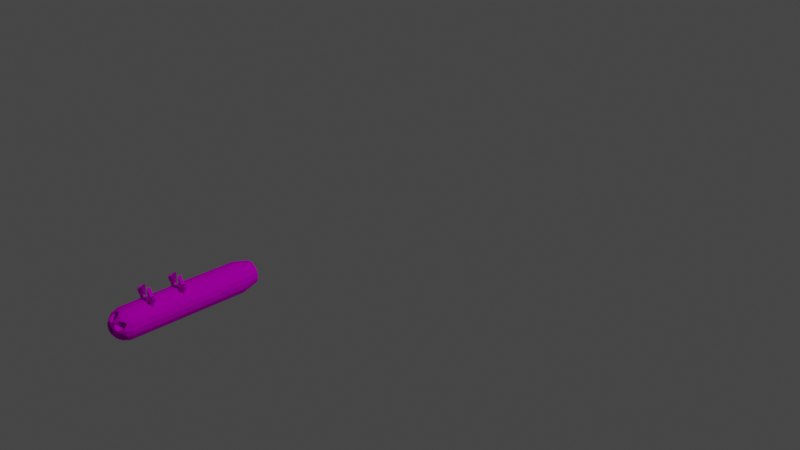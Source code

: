 # Source: missilepods.blend  (saved by Blender 3.1.7; exported with 4.5.12 LTS)
import bpy
from mathutils import Matrix  # noqa: F401  (used for matrix-valued properties, if any)

bpy.ops.wm.read_factory_settings(use_empty=True)
scene = bpy.context.scene
scene.name = 'Scene'

# ---- collections
col_collection = bpy.data.collections.new('Collection'); scene.collection.children.link(col_collection)

# ---- images (referenced by path relative to the original .blend; pixels are not part of the script)
import os
ASSET_DIR = os.environ.get("B2B_ASSET_DIR", "")  # directory of the original .blend (textures are referenced by path, not embedded)
HERE = os.path.dirname(os.path.abspath(__file__))  # packed textures are extracted next to this script under _unpacked/

def load_image(name, relpath, width, height, colorspace="sRGB"):
    """Load a texture the original file referenced (path relative to the .blend, or extracted next to this script)."""
    p = next((c for c in (os.path.join(HERE, relpath), os.path.join(ASSET_DIR, relpath)) if relpath and os.path.exists(c)), "")
    if p:
        img = bpy.data.images.load(p, check_existing=True)
        img.name = name
    else:  # same state as the original file: an image datablock whose file is absent (Cycles renders it pink)
        img = bpy.data.images.new(name, width, height)
        img.source = "FILE"
        img.filepath = "//" + (relpath or name)
    img.colorspace_settings.name = colorspace
    return img
img_ch_jet_qiang_5_fantan_d_jpg = load_image('ch_jet_qiang-5-fantan_d.jpg', 'ch_jet_qiang-5-fantan_d.jpg', 1024, 1024, 'sRGB')
img_shield_glass_v2_dif_jpg = load_image('shield_glass_v2_dif.jpg', 'shield_glass_v2_dif.jpg', 1024, 1024, 'sRGB')
img_ch_jet_qiang_5_fantan_missile_d_jpg = load_image('ch_jet_qiang-5-fantan_missile_d.jpg', 'ch_jet_qiang-5-fantan_missile_d.jpg', 1024, 1024, 'sRGB')
img_ch_jet_qiang_5_fantan_cockpit_d_jpg = load_image('ch_jet_qiang-5-fantan_cockpit_d.jpg', 'ch_jet_qiang-5-fantan_cockpit_d.jpg', 1024, 1024, 'sRGB')

# ---- materials (node trees are filled in below, after node groups)
mat_material__2 = bpy.data.materials.new('Material__2')
mat_material__2.use_transparent_shadow = False
mat_material__2.diffuse_color = (0.698, 0.698, 0.698, 1.0)
mat_material__2.roughness = 0.9008
mat_material__2.specular_intensity = 0.0
mat_material__5 = bpy.data.materials.new('Material__5')
mat_material__5.use_transparent_shadow = False
mat_material__5.diffuse_color = (0.698, 0.698, 0.698, 1.0)
mat_material__5.roughness = 0.9008
mat_material__5.specular_intensity = 0.0
mat_material__4 = bpy.data.materials.new('Material__4')
mat_material__4.use_transparent_shadow = False
mat_material__4.diffuse_color = (0.698, 0.698, 0.698, 1.0)
mat_material__4.roughness = 0.9008
mat_material__4.specular_intensity = 0.0
mat_material__3 = bpy.data.materials.new('Material__3')
mat_material__3.use_transparent_shadow = False
mat_material__3.diffuse_color = (0.698, 0.698, 0.698, 1.0)
mat_material__3.roughness = 0.9008
mat_material__3.specular_intensity = 0.0

# ---- material node trees
mat_material__2.use_nodes = True; mat_material__2.node_tree.nodes.clear()
_N = mat_material__2.node_tree.nodes; _L = mat_material__2.node_tree.links
n0 = _N.new('ShaderNodeBsdfPrincipled'); n0.name = 'Principled BSDF'; n0.location = (10, 300)
n0.distribution = 'GGX'
n0.subsurface_method = 'RANDOM_WALK_SKIN'
n0.inputs[2].default_value = 0.9008
n0.inputs[3].default_value = 1.45
n0.inputs[13].default_value = 0.0
n0.inputs[27].default_value = (0.0, 0.0, 0.0, 1.0)
n0.inputs[28].default_value = 1.0
n1 = _N.new('ShaderNodeOutputMaterial'); n1.name = 'Material Output'; n1.location = (300, 300)
n2 = _N.new('ShaderNodeTexImage'); n2.name = 'Image Texture'; n2.location = (-300, 600)
n2.image = img_ch_jet_qiang_5_fantan_d_jpg
_L.new(n0.outputs[0], n1.inputs[0])
_L.new(n2.outputs[0], n0.inputs[0])
n1.is_active_output = True
mat_material__5.use_nodes = True; mat_material__5.node_tree.nodes.clear()
_N = mat_material__5.node_tree.nodes; _L = mat_material__5.node_tree.links
n0 = _N.new('ShaderNodeBsdfPrincipled'); n0.name = 'Principled BSDF'; n0.location = (10, 300)
n0.distribution = 'GGX'
n0.subsurface_method = 'RANDOM_WALK_SKIN'
n0.inputs[2].default_value = 0.9008
n0.inputs[3].default_value = 1.45
n0.inputs[4].default_value = 0.6
n0.inputs[13].default_value = 0.0
n0.inputs[27].default_value = (0.0, 0.0, 0.0, 1.0)
n0.inputs[28].default_value = 1.0
n1 = _N.new('ShaderNodeOutputMaterial'); n1.name = 'Material Output'; n1.location = (300, 300)
n2 = _N.new('ShaderNodeTexImage'); n2.name = 'Image Texture'; n2.location = (-300, 600)
n2.image = img_shield_glass_v2_dif_jpg
_L.new(n0.outputs[0], n1.inputs[0])
_L.new(n2.outputs[0], n0.inputs[0])
n1.is_active_output = True
mat_material__4.use_nodes = True; mat_material__4.node_tree.nodes.clear()
_N = mat_material__4.node_tree.nodes; _L = mat_material__4.node_tree.links
n0 = _N.new('ShaderNodeBsdfPrincipled'); n0.name = 'Principled BSDF'; n0.location = (10, 300)
n0.distribution = 'GGX'
n0.subsurface_method = 'RANDOM_WALK_SKIN'
n0.inputs[2].default_value = 0.9008
n0.inputs[3].default_value = 1.45
n0.inputs[13].default_value = 0.0
n0.inputs[27].default_value = (0.0, 0.0, 0.0, 1.0)
n0.inputs[28].default_value = 1.0
n1 = _N.new('ShaderNodeOutputMaterial'); n1.name = 'Material Output'; n1.location = (300, 300)
n2 = _N.new('ShaderNodeTexImage'); n2.name = 'Image Texture'; n2.location = (-300, 600)
n2.image = img_ch_jet_qiang_5_fantan_missile_d_jpg
_L.new(n0.outputs[0], n1.inputs[0])
_L.new(n2.outputs[0], n0.inputs[0])
n1.is_active_output = True
mat_material__3.use_nodes = True; mat_material__3.node_tree.nodes.clear()
_N = mat_material__3.node_tree.nodes; _L = mat_material__3.node_tree.links
n0 = _N.new('ShaderNodeBsdfPrincipled'); n0.name = 'Principled BSDF'; n0.location = (10, 300)
n0.distribution = 'GGX'
n0.subsurface_method = 'RANDOM_WALK_SKIN'
n0.inputs[2].default_value = 0.9008
n0.inputs[3].default_value = 1.45
n0.inputs[13].default_value = 0.0
n0.inputs[27].default_value = (0.0, 0.0, 0.0, 1.0)
n0.inputs[28].default_value = 1.0
n1 = _N.new('ShaderNodeOutputMaterial'); n1.name = 'Material Output'; n1.location = (300, 300)
n2 = _N.new('ShaderNodeTexImage'); n2.name = 'Image Texture'; n2.location = (-300, 600)
n2.image = img_ch_jet_qiang_5_fantan_cockpit_d_jpg
_L.new(n0.outputs[0], n1.inputs[0])
_L.new(n2.outputs[0], n0.inputs[0])
n1.is_active_output = True

# ---- world
world_world = bpy.data.worlds.new('World'); scene.world = world_world
world_world.use_nodes = True; world_world.node_tree.nodes.clear()
_N = world_world.node_tree.nodes; _L = world_world.node_tree.links
n0 = _N.new('ShaderNodeOutputWorld'); n0.name = 'World Output'; n0.location = (300, 300)
n1 = _N.new('ShaderNodeBackground'); n1.name = 'Background'; n1.location = (10, 300)
n1.inputs[0].default_value = (0.05088, 0.05088, 0.05088, 1.0)
_L.new(n1.outputs[0], n0.inputs[0])
n0.is_active_output = True
world_world.color = (0.05088, 0.05088, 0.05088)
world_world.use_sun_shadow = False
world_world.sun_shadow_jitter_overblur = 0.0

# ---- cameras
cam_camera = bpy.data.cameras.new('Camera')
cam_camera.clip_end = 100.0
cam_camera.ortho_scale = 7.314

# ---- lights
light_light = bpy.data.lights.new('Light', 'POINT')
light_light.transmission_factor = 0.0
light_light.energy = 1000.0
light_light.shadow_soft_size = 0.1
light_light.shadow_maximum_resolution = 0.006
light_light.use_absolute_resolution = True

# ---- meshes
me_8fhv3ihytsi1dbp7bhv25aloo_002 = bpy.data.meshes.new('8FHV3IHYTSI1DBP7BHV25ALOO.002')
me_8fhv3ihytsi1dbp7bhv25aloo_002.from_pydata([(-0.1342, -0.1425, -0.2896), (-0.1342, -0.1526, -0.3018), (-0.1343, -0.1579, -0.2999), (-0.1388, -0.1579, -0.2998), (-0.1343, -0.1579, -0.2896), (-0.1342, -0.1526, -0.2967), (-0.1388, -0.1579, -0.2896), (-0.1388, -0.1526, -0.2967), (-0.1388, -0.1526, -0.3018), (-0.1388, -0.1425, -0.2896), (-0.1354, -0.1633, -0.294), (-0.1342, -0.1638, -0.2959), (-0.1373, -0.1488, -0.2984), (-0.1388, -0.1638, -0.2959), (-0.1373, -0.1496, -0.3012), (-0.1376, -0.1643, -0.2979), (-0.1354, -0.1643, -0.2979), (-0.1357, -0.1496, -0.3012), (-0.1376, -0.1633, -0.294), (-0.1351, -0.149, -0.299), (-0.1382, -0.1492, -0.2998), (-0.1388, -0.1425, -0.2789), (-0.1343, -0.1425, -0.2789), (-0.1388, -0.1526, -0.2718), (-0.1388, -0.1526, -0.2668), (-0.1388, -0.1579, -0.2685), (-0.1343, -0.1579, -0.2687), (-0.1388, -0.1579, -0.2789), (-0.1343, -0.1579, -0.2789), (-0.1343, -0.1526, -0.2718), (-0.1343, -0.1526, -0.2668), (-0.1388, -0.1638, -0.2725), (-0.1377, -0.1633, -0.2744), (-0.1354, -0.1643, -0.2706), (-0.1343, -0.1638, -0.2725), (-0.1354, -0.1633, -0.2744), (-0.1377, -0.1643, -0.2706), (-0.1379, -0.149, -0.2694), (-0.1352, -0.1489, -0.2697), (-0.1357, -0.1496, -0.2672), (-0.1373, -0.1496, -0.2672), (-0.09634, -0.1526, -0.2967), (-0.09634, -0.1425, -0.2896), (-0.09192, -0.1425, -0.2896), (-0.09192, -0.1526, -0.2967), (-0.09634, -0.1526, -0.3018), (-0.09192, -0.1526, -0.3018), (-0.09192, -0.1579, -0.2999), (-0.09648, -0.1579, -0.2998), (-0.09192, -0.1579, -0.2896), (-0.09648, -0.1579, -0.2896), (-0.09531, -0.1633, -0.294), (-0.09309, -0.1633, -0.294), (-0.09309, -0.1643, -0.2979), (-0.09547, -0.1489, -0.2988), (-0.09648, -0.1638, -0.2959), (-0.09531, -0.1643, -0.2979), (-0.09339, -0.1496, -0.3012), (-0.09192, -0.1638, -0.2959), (-0.09276, -0.149, -0.299), (-0.09501, -0.1496, -0.3012), (-0.09648, -0.1425, -0.2789), (-0.09206, -0.1526, -0.2718), (-0.09648, -0.1526, -0.2718), (-0.09648, -0.1526, -0.2668), (-0.09648, -0.1579, -0.2685), (-0.09192, -0.1579, -0.2687), (-0.09648, -0.1579, -0.2789), (-0.09192, -0.1579, -0.2789), (-0.09206, -0.1526, -0.2668), (-0.09206, -0.1425, -0.2789), (-0.09648, -0.1638, -0.2725), (-0.09309, -0.1643, -0.2706), (-0.09531, -0.1643, -0.2706), (-0.09293, -0.1489, -0.2697), (-0.09192, -0.1638, -0.2725), (-0.09501, -0.1496, -0.2672), (-0.09531, -0.1633, -0.2744), (-0.09309, -0.1633, -0.2744), (-0.09564, -0.149, -0.2694), (-0.09339, -0.1496, -0.2672), (-0.1769, -0.1684, -0.2698), (-0.1747, -0.1704, -0.268), (-0.1579, -0.1718, -0.2673), (-0.1579, -0.1756, -0.268), (-0.1579, -0.1781, -0.2706), (-0.1579, -0.1776, -0.2752), (-0.1579, -0.1742, -0.2779), (-0.1862, -0.173, -0.2778), (-0.185, -0.1704, -0.2771), (-0.1579, -0.1688, -0.276), (-0.1579, -0.1679, -0.2706), (-0.1695, -0.1594, -0.2877), (-0.009503, -0.1594, -0.2877), (-0.1695, -0.1618, -0.2944), (-0.009503, -0.1618, -0.2944), (-0.009503, -0.1664, -0.2999), (-0.009503, -0.1726, -0.3035), (0.01134, -0.1744, -0.2986), (-0.1695, -0.1796, -0.3047), (-0.009503, -0.1796, -0.3047), (0.01134, -0.1823, -0.2994), (-0.1695, -0.1866, -0.3035), (-0.009503, -0.1866, -0.3035), (-0.1695, -0.1928, -0.2999), (-0.009503, -0.1928, -0.2999), (0.01134, -0.1895, -0.2959), (-0.1695, -0.1974, -0.2944), (-0.009503, -0.1974, -0.2944), (0.01134, -0.1929, -0.2919), (-0.1695, -0.1998, -0.2877), (-0.009503, -0.1998, -0.2877), (-0.1695, -0.1998, -0.2806), (-0.009503, -0.1998, -0.2806), (0.01134, -0.1941, -0.2789), (-0.1695, -0.1974, -0.2739), (-0.009503, -0.1974, -0.2739), (-0.1695, -0.1928, -0.2685), (-0.009503, -0.1928, -0.2685), (-0.009503, -0.1866, -0.2649), (-0.1695, -0.1866, -0.2649), (-0.009503, -0.1796, -0.2637), (-0.009503, -0.1726, -0.2649), (-0.009503, -0.1664, -0.2685), (-0.1695, -0.1618, -0.2739), (-0.009503, -0.1618, -0.2739), (-0.009503, -0.1594, -0.2806), (0.01134, -0.1645, -0.2815), (-0.1878, -0.174, -0.2842), (-0.1878, -0.1747, -0.2813), (-0.1878, -0.1768, -0.2793), (-0.1878, -0.1796, -0.2785), (-0.158, -0.1841, -0.2805), (-0.1878, -0.1852, -0.2842), (-0.158, -0.1841, -0.2879), (-0.1878, -0.1845, -0.287), (-0.1768, -0.1616, -0.2814), (-0.181, -0.1652, -0.2787), (-0.185, -0.1688, -0.2886), (-0.181, -0.1652, -0.2894), (-0.1769, -0.1616, -0.2868), (-0.1579, -0.1769, -0.292), (-0.185, -0.1781, -0.2958), (-0.1768, -0.1682, -0.2984), (-0.1579, -0.1816, -0.2932), (-0.1862, -0.1863, -0.2905), (-0.1579, -0.185, -0.2905), (-0.185, -0.1889, -0.2913), (-0.181, -0.1914, -0.294), (-0.1579, -0.1914, -0.2977), (-0.1769, -0.1909, -0.2985), (-0.1579, -0.1874, -0.3011), (-0.1579, -0.1836, -0.3004), (-0.1579, -0.1878, -0.2826), (-0.1862, -0.1884, -0.2816), (-0.185, -0.1904, -0.2797), (-0.1579, -0.1921, -0.2789), (-0.181, -0.194, -0.2789), (-0.1579, -0.1957, -0.2797), (-0.1579, -0.1982, -0.2827), (-0.1579, -0.1972, -0.2878), (-0.1579, -0.1921, -0.2896), (-0.1579, -0.1884, -0.2869), (-0.1579, -0.1813, -0.2707), (-0.1579, -0.1838, -0.2681), (-0.1769, -0.1864, -0.2673), (-0.1579, -0.1876, -0.2674), (-0.1579, -0.1915, -0.2707), (-0.1579, -0.1864, -0.2779), (-0.1862, -0.1818, -0.2753), (-0.185, -0.1812, -0.2726), (-0.1579, -0.1728, -0.2904), (-0.1579, -0.1779, -0.2976), (-0.1579, -0.1687, -0.2923), (-0.1579, -0.1677, -0.2976), (-0.1579, -0.1754, -0.3003), (-0.1579, -0.1717, -0.301), (-0.1579, -0.1714, -0.2857), (-0.1579, -0.1708, -0.2814), (-0.1579, -0.1671, -0.2895), (-0.1579, -0.1671, -0.2787), (-0.1579, -0.1636, -0.2886), (-0.185, -0.1687, -0.2794), (-0.181, -0.1679, -0.2744), (-0.1865, -0.1769, -0.2762), (-0.1785, -0.1642, -0.2755), (-0.1865, -0.1713, -0.2825), (-0.185, -0.1783, -0.2724), (-0.1695, -0.1594, -0.2806), (-0.1862, -0.1708, -0.2868), (-0.1878, -0.1755, -0.2883), (-0.1747, -0.1609, -0.2841), (-0.1695, -0.1664, -0.2685), (-0.183, -0.1779, -0.2704), (-0.1695, -0.1726, -0.2649), (-0.1776, -0.1742, -0.2672), (-0.185, -0.1701, -0.2912), (-0.1695, -0.1796, -0.2637), (-0.1785, -0.1642, -0.2929), (-0.1776, -0.1796, -0.2661), (-0.1809, -0.1677, -0.2939), (-0.1695, -0.1664, -0.2999), (-0.1747, -0.1702, -0.3003), (-0.1695, -0.1726, -0.3035), (-0.1769, -0.1728, -0.3011), (-0.1747, -0.189, -0.2681), (-0.1768, -0.191, -0.2699), (-0.1776, -0.1796, -0.3023), (-0.181, -0.177, -0.2993), (-0.1865, -0.174, -0.2905), (-0.1776, -0.185, -0.3012), (-0.1785, -0.195, -0.2755), (-0.1809, -0.1915, -0.2744), (-0.1862, -0.1774, -0.2931), (-0.1747, -0.1889, -0.3004), (-0.1878, -0.1796, -0.2899), (-0.1769, -0.1976, -0.2816), (-0.1747, -0.1983, -0.2843), (-0.185, -0.1892, -0.2771), (-0.1785, -0.195, -0.2929), (-0.1768, -0.1976, -0.2869), (-0.1865, -0.1852, -0.2778), (-0.1878, -0.1837, -0.2801), (-0.181, -0.194, -0.2896), (-0.185, -0.1905, -0.2889), (-0.1579, -0.162, -0.2806), (-0.1579, -0.1611, -0.2857), (-0.1579, -0.1824, -0.2763), (-0.1579, -0.1906, -0.2761), (-0.1579, -0.1811, -0.2977), (-0.1579, -0.1904, -0.2924), (-0.158, -0.1852, -0.2842), (-0.158, -0.1796, -0.2899), (-0.158, -0.1796, -0.2785), (-0.158, -0.1752, -0.2879), (-0.158, -0.1752, -0.2805), (-0.158, -0.174, -0.2842), (0.01134, -0.1651, -0.2895), (0.01134, -0.1663, -0.2765), (0.01134, -0.1698, -0.2724), (0.01134, -0.1698, -0.2959), (0.01134, -0.1744, -0.2698), (0.01134, -0.1823, -0.269), (0.01134, -0.1895, -0.2724), (0.01134, -0.1947, -0.2868), (-0.1865, -0.1879, -0.2858), (-0.1878, -0.1824, -0.289), (-0.1865, -0.1823, -0.2922), (-0.181, -0.1823, -0.2691), (-0.185, -0.181, -0.2959), (-0.183, -0.1813, -0.298)], [], [(7, 9, 0), (7, 0, 5), (5, 8, 7), (8, 5, 1), (2, 8, 1), (8, 2, 3), (4, 3, 2), (4, 2, 5), (5, 2, 1), (5, 0, 4), (3, 4, 6), (7, 3, 6), (3, 7, 8), (6, 9, 7), (13, 10, 18), (10, 13, 11), (11, 13, 16), (16, 13, 15), (18, 12, 13), (20, 13, 12), (14, 13, 20), (13, 14, 15), (14, 16, 15), (16, 14, 17), (16, 17, 11), (11, 17, 19), (11, 19, 10), (12, 10, 19), (10, 12, 18), (19, 20, 12), (20, 19, 14), (14, 19, 17), (21, 29, 22), (21, 23, 29), (23, 30, 29), (30, 23, 24), (24, 25, 30), (25, 26, 30), (25, 27, 26), (23, 27, 25), (25, 24, 23), (23, 21, 27), (28, 26, 27), (29, 26, 28), (26, 29, 30), (28, 22, 29), (31, 32, 35), (31, 35, 34), (33, 31, 34), (31, 33, 36), (38, 34, 35), (39, 34, 38), (34, 39, 33), (33, 39, 36), (40, 36, 39), (40, 31, 36), (37, 31, 40), (31, 37, 32), (38, 32, 37), (32, 38, 35), (38, 37, 39), (39, 37, 40), (41, 42, 43), (41, 43, 44), (44, 45, 41), (45, 44, 46), (47, 45, 46), (45, 47, 48), (49, 48, 47), (49, 47, 44), (44, 47, 46), (44, 43, 49), (48, 49, 50), (41, 48, 50), (48, 41, 45), (50, 42, 41), (51, 58, 52), (55, 58, 51), (58, 55, 53), (53, 55, 56), (51, 54, 55), (60, 55, 54), (55, 60, 56), (60, 53, 56), (53, 60, 57), (53, 57, 58), (58, 57, 59), (58, 59, 52), (54, 52, 59), (52, 54, 51), (54, 59, 60), (60, 59, 57), (61, 62, 70), (61, 63, 62), (63, 69, 62), (69, 63, 64), (64, 65, 69), (65, 66, 69), (65, 67, 66), (63, 67, 65), (65, 64, 63), (63, 61, 67), (68, 66, 67), (62, 66, 68), (66, 62, 69), (68, 70, 62), (71, 77, 78), (71, 78, 75), (72, 71, 75), (71, 72, 73), (74, 75, 78), (80, 75, 74), (75, 80, 72), (72, 80, 73), (76, 73, 80), (76, 71, 73), (79, 71, 76), (71, 79, 77), (74, 77, 79), (77, 74, 78), (74, 79, 80), (80, 79, 76), (183, 91, 81), (81, 91, 82), (82, 91, 83), (82, 83, 195), (84, 195, 83), (85, 195, 84), (195, 85, 193), (193, 85, 187), (86, 187, 85), (187, 86, 184), (87, 184, 86), (184, 87, 88), (88, 87, 89), (89, 87, 90), (89, 90, 183), (183, 90, 91), (92, 93, 94), (94, 93, 95), (94, 95, 201), (93, 237, 95), (201, 95, 96), (240, 95, 237), (95, 240, 96), (201, 96, 203), (203, 96, 97), (96, 240, 97), (97, 240, 98), (203, 97, 99), (99, 97, 100), (97, 98, 100), (100, 98, 101), (99, 100, 102), (102, 100, 103), (100, 101, 103), (102, 103, 104), (104, 103, 105), (106, 103, 101), (103, 106, 105), (104, 105, 107), (107, 105, 108), (105, 106, 108), (108, 106, 109), (107, 108, 110), (110, 108, 111), (108, 109, 111), (111, 109, 244), (110, 111, 112), (112, 111, 113), (111, 244, 113), (113, 244, 114), (112, 113, 115), (115, 113, 116), (113, 114, 116), (115, 116, 117), (117, 116, 118), (243, 116, 114), (116, 243, 118), (119, 117, 118), (118, 243, 119), (117, 119, 120), (119, 243, 242), (121, 120, 119), (119, 242, 121), (120, 121, 197), (122, 197, 121), (241, 121, 242), (121, 241, 122), (197, 122, 194), (239, 122, 241), (194, 122, 192), (122, 239, 123), (192, 122, 123), (192, 123, 124), (124, 123, 125), (123, 239, 125), (125, 239, 238), (124, 125, 188), (188, 125, 126), (125, 238, 126), (126, 238, 127), (188, 126, 92), (92, 126, 93), (126, 127, 93), (93, 127, 237), (235, 128, 236), (128, 235, 129), (129, 235, 130), (233, 130, 235), (130, 233, 131), (233, 222, 131), (222, 233, 132), (132, 133, 222), (133, 132, 231), (134, 133, 231), (133, 134, 135), (134, 246, 135), (232, 246, 134), (246, 232, 215), (232, 190, 215), (190, 232, 234), (190, 234, 128), (128, 234, 236), (225, 191, 226), (191, 225, 136), (136, 225, 137), (180, 137, 225), (137, 180, 182), (178, 182, 180), (182, 178, 186), (177, 186, 178), (186, 177, 189), (189, 177, 138), (138, 177, 179), (138, 179, 139), (139, 179, 181), (139, 181, 140), (140, 181, 226), (140, 226, 191), (173, 200, 174), (200, 173, 196), (171, 196, 173), (196, 171, 209), (141, 209, 171), (209, 141, 213), (213, 141, 142), (142, 141, 172), (142, 172, 208), (208, 172, 175), (208, 175, 204), (204, 175, 176), (204, 176, 202), (174, 202, 176), (202, 174, 143), (143, 174, 200), (144, 249, 229), (249, 144, 247), (146, 247, 144), (247, 146, 145), (145, 146, 147), (147, 146, 230), (147, 230, 148), (148, 230, 149), (148, 149, 150), (150, 149, 214), (214, 149, 151), (214, 151, 210), (152, 210, 151), (229, 210, 152), (210, 229, 250), (250, 229, 249), (245, 153, 154), (154, 153, 155), (155, 153, 156), (155, 156, 157), (157, 156, 158), (157, 158, 216), (216, 158, 159), (216, 159, 217), (160, 217, 159), (217, 160, 220), (220, 160, 223), (161, 223, 160), (223, 161, 224), (162, 224, 161), (224, 162, 245), (153, 245, 162), (170, 163, 248), (248, 163, 164), (248, 164, 165), (165, 164, 166), (165, 166, 205), (167, 205, 166), (205, 167, 206), (206, 167, 212), (228, 212, 167), (212, 228, 218), (168, 218, 228), (218, 168, 221), (227, 221, 168), (221, 227, 169), (169, 227, 170), (170, 227, 163), (171, 172, 141), (172, 171, 173), (174, 172, 173), (172, 174, 175), (175, 174, 176), (178, 179, 177), (180, 179, 178), (179, 180, 181), (182, 88, 89), (183, 182, 89), (88, 182, 129), (130, 88, 129), (88, 130, 184), (131, 184, 130), (182, 183, 185), (137, 182, 185), (182, 186, 129), (129, 186, 128), (187, 184, 131), (185, 183, 81), (136, 137, 185), (81, 124, 185), (188, 185, 124), (185, 188, 136), (189, 128, 186), (128, 189, 190), (188, 191, 136), (124, 81, 192), (192, 81, 82), (188, 92, 191), (92, 140, 191), (194, 192, 82), (194, 82, 195), (189, 196, 190), (196, 189, 138), (195, 197, 194), (198, 140, 92), (92, 94, 198), (198, 139, 140), (193, 199, 195), (195, 199, 197), (196, 138, 139), (198, 196, 139), (200, 196, 198), (198, 94, 143), (143, 200, 198), (94, 201, 143), (165, 197, 199), (197, 165, 120), (201, 202, 143), (201, 203, 202), (203, 204, 202), (99, 204, 203), (120, 165, 205), (117, 120, 205), (117, 205, 206), (115, 117, 206), (204, 99, 207), (207, 208, 204), (196, 209, 190), (210, 207, 99), (210, 99, 102), (211, 115, 206), (206, 212, 211), (112, 115, 211), (213, 190, 209), (102, 214, 210), (102, 104, 214), (190, 213, 215), (211, 216, 112), (211, 157, 216), (104, 150, 214), (112, 216, 217), (110, 112, 217), (107, 150, 104), (212, 218, 211), (218, 157, 211), (150, 107, 219), (110, 219, 107), (219, 110, 220), (110, 217, 220), (219, 148, 150), (157, 218, 155), (218, 154, 155), (218, 221, 222), (154, 218, 222), (220, 223, 219), (219, 224, 148), (223, 224, 219), (224, 147, 148), (181, 180, 225), (225, 226, 181), (87, 86, 85), (84, 87, 85), (87, 84, 90), (90, 84, 83), (90, 83, 91), (168, 163, 227), (228, 163, 168), (167, 163, 228), (163, 167, 164), (164, 167, 166), (162, 156, 153), (156, 162, 161), (161, 158, 156), (158, 161, 160), (158, 160, 159), (229, 146, 144), (146, 229, 230), (152, 230, 229), (230, 152, 149), (151, 149, 152), (134, 231, 132), (134, 132, 232), (233, 232, 132), (233, 234, 232), (234, 233, 235), (235, 236, 234), (238, 237, 127), (239, 237, 238), (237, 239, 240), (241, 240, 239), (240, 241, 98), (242, 98, 241), (98, 242, 101), (242, 106, 101), (106, 242, 243), (243, 109, 106), (109, 243, 114), (109, 114, 244), (133, 154, 222), (154, 133, 245), (169, 222, 221), (224, 145, 147), (145, 224, 135), (224, 245, 135), (135, 245, 133), (222, 169, 131), (246, 145, 135), (145, 246, 247), (169, 187, 131), (187, 169, 170), (215, 247, 246), (170, 193, 187), (193, 170, 248), (248, 199, 193), (199, 248, 165), (249, 247, 215), (213, 249, 215), (249, 213, 142), (142, 250, 249), (250, 142, 208), (208, 207, 250), (250, 207, 210)])
me_8fhv3ihytsi1dbp7bhv25aloo_002.polygons.foreach_set('material_index', [0, 0, 0, 0, 0, 0, 0, 0, 0, 0, 0, 0, 0, 0, 0, 0, 0, 0, 0, 0, 0, 0, 0, 0, 0, 0, 0, 0, 0, 0, 0, 0, 0, 0, 0, 0, 0, 0, 0, 0, 0, 0, 0, 0, 0, 0, 0, 0, 0, 0, 0, 0, 0, 0, 0, 0, 0, 0, 0, 0, 0, 0, 0, 0, 0, 0, 0, 0, 0, 0, 0, 0, 0, 0, 0, 0, 0, 0, 0, 0, 0, 0, 0, 0, 0, 0, 0, 0, 0, 0, 0, 0, 0, 0, 0, 0, 0, 0, 0, 0, 0, 0, 0, 0, 0, 0, 0, 0, 0, 0, 0, 0, 0, 0, 0, 0, 0, 0, 0, 0, 0, 0, 2, 2, 2, 2, 2, 2, 2, 2, 2, 2, 2, 2, 2, 2, 2, 2, 2, 2, 2, 2, 2, 2, 2, 2, 2, 2, 2, 2, 2, 2, 2, 2, 2, 2, 2, 2, 2, 2, 2, 2, 2, 2, 2, 2, 2, 2, 2, 2, 2, 2, 2, 2, 2, 2, 2, 2, 2, 2, 2, 2, 2, 2, 2, 2, 2, 2, 2, 2, 2, 2, 2, 2, 2, 2, 2, 2, 2, 2, 2, 2, 2, 2, 2, 2, 2, 2, 2, 2, 2, 2, 2, 2, 2, 2, 2, 2, 2, 2, 2, 2, 2, 2, 2, 2, 2, 2, 2, 2, 2, 2, 2, 2, 2, 2, 2, 2, 2, 2, 2, 2, 2, 2, 2, 2, 2, 2, 2, 2, 2, 2, 2, 2, 2, 2, 2, 2, 2, 2, 2, 2, 2, 2, 2, 2, 2, 2, 2, 2, 2, 2, 2, 2, 2, 2, 2, 2, 2, 2, 2, 2, 2, 2, 2, 2, 2, 2, 2, 2, 2, 2, 2, 2, 2, 2, 2, 2, 2, 2, 2, 2, 2, 2, 2, 2, 2, 2, 2, 2, 2, 2, 2, 2, 2, 2, 2, 2, 2, 2, 2, 2, 2, 2, 2, 2, 2, 2, 2, 2, 2, 2, 2, 2, 2, 2, 2, 2, 2, 2, 2, 2, 2, 2, 2, 2, 2, 2, 2, 2, 2, 2, 2, 2, 2, 2, 2, 2, 2, 2, 2, 2, 2, 2, 2, 2, 2, 2, 2, 2, 2, 2, 2, 2, 2, 2, 2, 2, 2, 2, 2, 2, 2, 2, 2, 2, 2, 2, 2, 2, 2, 2, 2, 2, 2, 2, 2, 2, 2, 2, 2, 2, 2, 2, 2, 2, 2, 2, 2, 2, 2, 2, 2, 2, 2, 2, 2, 2, 2, 2, 2, 2, 2, 2, 2, 2, 2, 2, 2, 2, 2, 2, 2, 2, 2, 2, 2, 2, 2, 2, 2, 2, 2, 2, 2, 2, 2, 2, 2, 2, 2, 2, 2, 2, 2, 2, 2, 2])
_uv = me_8fhv3ihytsi1dbp7bhv25aloo_002.uv_layers.new(name='UVMap')
_uv.uv.foreach_set('vector', [0.0173, 1.535, 0.0173, 1.541, 0.0146, 1.541, 0.0173, 1.535, 0.0146, 1.541, 0.0145, 1.535, 0.0145, 1.535, 0.0173, 1.532, 0.0173, 1.535, 0.0173, 1.532, 0.0145, 1.535, 0.0145, 1.532, 0.0146, 1.529, 0.0173, 1.532, 0.0145, 1.532, 0.0173, 1.532, 0.0146, 1.529, 0.0173, 1.529, 0.0146, 1.522, 0.0173, 1.529, 0.0146, 1.529, 0.0146, 1.522, 0.0146, 1.529, 0.0113, 1.527, 0.0113, 1.527, 0.0146, 1.529, 0.0113, 1.53, 0.0113, 1.527, 0.005, 1.522, 0.0146, 1.522, 0.0173, 1.529, 0.0146, 1.522, 0.0173, 1.522, 0.0206, 1.527, 0.0173, 1.529, 0.0173, 1.522, 0.0173, 1.529, 0.0206, 1.527, 0.0206, 1.53, 0.0173, 1.522, 0.0269, 1.522, 0.0206, 1.527, 0.2162, 2.327, 0.2133, 2.325, 0.2152, 2.325, 0.2133, 2.325, 0.2162, 2.327, 0.2123, 2.327, 0.2123, 2.327, 0.2162, 2.327, 0.2133, 2.328, 0.2133, 2.328, 0.2162, 2.327, 0.2152, 2.328, 0.2063, 2.315, 0.1912, 2.315, 0.2063, 2.313, 0.1912, 2.313, 0.2063, 2.313, 0.1912, 2.315, 0.1912, 2.311, 0.2063, 2.313, 0.1912, 2.313, 0.2063, 2.313, 0.1912, 2.311, 0.2063, 2.311, 0.1912, 2.311, 0.2063, 2.309, 0.2063, 2.311, 0.2063, 2.309, 0.1912, 2.311, 0.1912, 2.309, 0.2063, 2.309, 0.1912, 2.309, 0.2063, 2.308, 0.2063, 2.308, 0.1912, 2.309, 0.1912, 2.307, 0.2063, 2.308, 0.1912, 2.307, 0.2063, 2.306, 0.1912, 2.304, 0.2063, 2.306, 0.1912, 2.307, 0.2063, 2.306, 0.1912, 2.304, 0.2063, 2.304, 0.194, 2.324, 0.1947, 2.326, 0.1934, 2.326, 0.1947, 2.326, 0.194, 2.324, 0.196, 2.326, 0.196, 2.326, 0.194, 2.324, 0.196, 2.324, 0.0145, 1.541, 0.0173, 1.535, 0.0173, 1.541, 0.0145, 1.541, 0.0145, 1.535, 0.0173, 1.535, 0.0145, 1.535, 0.0173, 1.532, 0.0173, 1.535, 0.0173, 1.532, 0.0145, 1.535, 0.0145, 1.532, 0.0145, 1.532, 0.0146, 1.529, 0.0173, 1.532, 0.0146, 1.529, 0.0173, 1.529, 0.0173, 1.532, 0.0146, 1.529, 0.0146, 1.522, 0.0173, 1.529, 0.0113, 1.527, 0.0146, 1.522, 0.0146, 1.529, 0.0146, 1.529, 0.0113, 1.53, 0.0113, 1.527, 0.0113, 1.527, 0.005, 1.522, 0.0146, 1.522, 0.0173, 1.522, 0.0173, 1.529, 0.0146, 1.522, 0.0206, 1.527, 0.0173, 1.529, 0.0173, 1.522, 0.0173, 1.529, 0.0206, 1.527, 0.0206, 1.53, 0.0173, 1.522, 0.0269, 1.522, 0.0206, 1.527, 0.2124, 2.327, 0.2134, 2.325, 0.2152, 2.325, 0.2124, 2.327, 0.2152, 2.325, 0.2162, 2.327, 0.2152, 2.328, 0.2124, 2.327, 0.2162, 2.327, 0.2124, 2.327, 0.2152, 2.328, 0.2134, 2.328, 0.1912, 2.314, 0.2063, 2.313, 0.2063, 2.315, 0.1912, 2.311, 0.2063, 2.313, 0.1912, 2.314, 0.2063, 2.313, 0.1912, 2.311, 0.2063, 2.311, 0.2063, 2.311, 0.1912, 2.311, 0.2063, 2.309, 0.1912, 2.309, 0.2063, 2.309, 0.1912, 2.311, 0.1912, 2.309, 0.2063, 2.308, 0.2063, 2.309, 0.1912, 2.307, 0.2063, 2.308, 0.1912, 2.309, 0.2063, 2.308, 0.1912, 2.307, 0.2063, 2.306, 0.1912, 2.304, 0.2063, 2.306, 0.1912, 2.307, 0.2063, 2.306, 0.1912, 2.304, 0.2063, 2.304, 0.1938, 2.326, 0.1941, 2.324, 0.196, 2.326, 0.196, 2.326, 0.1941, 2.324, 0.196, 2.324, 0.0173, 1.535, 0.0173, 1.541, 0.0146, 1.541, 0.0173, 1.535, 0.0146, 1.541, 0.0145, 1.535, 0.0145, 1.535, 0.0173, 1.532, 0.0173, 1.535, 0.0173, 1.532, 0.0145, 1.535, 0.0145, 1.532, 0.0146, 1.529, 0.0173, 1.532, 0.0145, 1.532, 0.0173, 1.532, 0.0146, 1.529, 0.0173, 1.529, 0.0146, 1.522, 0.0173, 1.529, 0.0146, 1.529, 0.0146, 1.522, 0.0146, 1.529, 0.0113, 1.527, 0.0113, 1.527, 0.0146, 1.529, 0.0113, 1.53, 0.0113, 1.527, 0.005, 1.522, 0.0146, 1.522, 0.0173, 1.529, 0.0146, 1.522, 0.0173, 1.522, 0.0206, 1.527, 0.0173, 1.529, 0.0173, 1.522, 0.0173, 1.529, 0.0206, 1.527, 0.0206, 1.53, 0.0173, 1.522, 0.0269, 1.522, 0.0206, 1.527, 0.2152, 2.325, 0.2123, 2.327, 0.2133, 2.325, 0.2162, 2.327, 0.2123, 2.327, 0.2152, 2.325, 0.2123, 2.327, 0.2162, 2.327, 0.2133, 2.328, 0.2133, 2.328, 0.2162, 2.327, 0.2152, 2.328, 0.2063, 2.315, 0.1912, 2.314, 0.2063, 2.313, 0.1912, 2.311, 0.2063, 2.313, 0.1912, 2.314, 0.2063, 2.313, 0.1912, 2.311, 0.2063, 2.311, 0.1912, 2.311, 0.2063, 2.309, 0.2063, 2.311, 0.2063, 2.309, 0.1912, 2.311, 0.1912, 2.309, 0.2063, 2.309, 0.1912, 2.309, 0.2063, 2.308, 0.2063, 2.308, 0.1912, 2.309, 0.1912, 2.307, 0.2063, 2.308, 0.1912, 2.307, 0.2063, 2.306, 0.1912, 2.304, 0.2063, 2.306, 0.1912, 2.307, 0.2063, 2.306, 0.1912, 2.304, 0.2063, 2.304, 0.1938, 2.326, 0.1941, 2.324, 0.196, 2.326, 0.196, 2.326, 0.1941, 2.324, 0.196, 2.324, 0.0145, 1.541, 0.0173, 1.535, 0.0173, 1.541, 0.0145, 1.541, 0.0145, 1.535, 0.0173, 1.535, 0.0145, 1.535, 0.0173, 1.532, 0.0173, 1.535, 0.0173, 1.532, 0.0145, 1.535, 0.0145, 1.532, 0.0145, 1.532, 0.0146, 1.529, 0.0173, 1.532, 0.0146, 1.529, 0.0173, 1.529, 0.0173, 1.532, 0.0146, 1.529, 0.0146, 1.522, 0.0173, 1.529, 0.0113, 1.527, 0.0146, 1.522, 0.0146, 1.529, 0.0146, 1.529, 0.0113, 1.53, 0.0113, 1.527, 0.0113, 1.527, 0.005, 1.522, 0.0146, 1.522, 0.0173, 1.522, 0.0173, 1.529, 0.0146, 1.522, 0.0206, 1.527, 0.0173, 1.529, 0.0173, 1.522, 0.0173, 1.529, 0.0206, 1.527, 0.0206, 1.53, 0.0173, 1.522, 0.0269, 1.522, 0.0206, 1.527, 0.2124, 2.327, 0.2134, 2.325, 0.2152, 2.325, 0.2124, 2.327, 0.2152, 2.325, 0.2162, 2.327, 0.2152, 2.328, 0.2124, 2.327, 0.2162, 2.327, 0.2124, 2.327, 0.2152, 2.328, 0.2134, 2.328, 0.1912, 2.314, 0.2063, 2.313, 0.2063, 2.315, 0.1912, 2.311, 0.2063, 2.313, 0.1912, 2.314, 0.2063, 2.313, 0.1912, 2.311, 0.2063, 2.311, 0.2063, 2.311, 0.1912, 2.311, 0.2063, 2.309, 0.1912, 2.309, 0.2063, 2.309, 0.1912, 2.311, 0.1912, 2.309, 0.2063, 2.308, 0.2063, 2.309, 0.1912, 2.307, 0.2063, 2.308, 0.1912, 2.309, 0.2063, 2.308, 0.1912, 2.307, 0.2063, 2.306, 0.1912, 2.304, 0.2063, 2.306, 0.1912, 2.307, 0.2063, 2.306, 0.1912, 2.304, 0.2063, 2.304, 0.1938, 2.326, 0.1941, 2.324, 0.196, 2.326, 0.196, 2.326, 0.1941, 2.324, 0.196, 2.324, 0.5273, 2.885, 0.5189, 2.982, 0.5151, 2.895, 0.5151, 2.895, 0.5189, 2.982, 0.5039, 2.905, 0.5039, 2.905, 0.5189, 2.982, 0.4966, 2.982, 0.5039, 2.905, 0.4966, 2.982, 0.4873, 2.891, 0.481, 2.982, 0.4873, 2.891, 0.4966, 2.982, 0.465, 2.982, 0.4873, 2.891, 0.481, 2.982, 0.4873, 2.891, 0.465, 2.982, 0.4685, 2.872, 0.4685, 2.872, 0.465, 2.982, 0.4575, 2.858, 0.4451, 2.982, 0.4575, 2.858, 0.465, 2.982, 0.4575, 2.858, 0.4451, 2.982, 0.4401, 2.852, 0.4266, 2.982, 0.4401, 2.852, 0.4451, 2.982, 0.4401, 2.852, 0.4266, 2.982, 0.4214, 2.853, 0.4214, 2.853, 0.4266, 2.982, 0.4102, 2.858, 0.4102, 2.858, 0.4266, 2.982, 0.4017, 2.982, 0.4102, 2.858, 0.4017, 2.982, 0.394, 2.876, 0.394, 2.876, 0.4017, 2.982, 0.3867, 2.982, 0.9893, 2.546, 0.2617, 2.546, 0.9893, 2.517, 0.9893, 2.517, 0.2617, 2.546, 0.2617, 2.517, 0.9893, 2.517, 0.2617, 2.517, 0.9893, 2.49, 0.2617, 2.546, 0.1526, 2.532, 0.2617, 2.517, 0.9893, 2.49, 0.2617, 2.517, 0.2617, 2.49, 0.1526, 2.49, 0.2617, 2.517, 0.1526, 2.532, 0.2617, 2.517, 0.1526, 2.49, 0.2617, 2.49, 0.9893, 2.49, 0.2617, 2.49, 0.9893, 2.46, 0.9893, 2.46, 0.2617, 2.49, 0.2617, 2.46, 0.2617, 2.49, 0.1526, 2.49, 0.2617, 2.46, 0.2617, 2.46, 0.1526, 2.49, 0.1526, 2.46, 0.9893, 2.46, 0.2617, 2.46, 0.9893, 2.428, 0.9893, 2.428, 0.2617, 2.46, 0.2617, 2.428, 0.2617, 2.46, 0.1526, 2.46, 0.2617, 2.428, 0.2617, 2.428, 0.1526, 2.46, 0.1526, 2.413, 0.9893, 2.428, 0.2617, 2.428, 0.9893, 2.397, 0.9893, 2.397, 0.2617, 2.428, 0.2617, 2.397, 0.2617, 2.428, 0.1526, 2.413, 0.2617, 2.397, 0.9893, 2.397, 0.2617, 2.397, 0.9893, 2.367, 0.9893, 2.367, 0.2617, 2.397, 0.2617, 2.367, 0.1526, 2.367, 0.2617, 2.397, 0.1526, 2.413, 0.2617, 2.397, 0.1526, 2.367, 0.2617, 2.367, 0.9893, 2.367, 0.2617, 2.367, 0.9893, 2.34, 0.9893, 2.34, 0.2617, 2.367, 0.2617, 2.34, 0.2617, 2.367, 0.1526, 2.367, 0.2617, 2.34, 0.2617, 2.34, 0.1526, 2.367, 0.1526, 2.34, 0.9893, 2.34, 0.2617, 2.34, 0.9893, 2.31, 0.9893, 2.31, 0.2617, 2.34, 0.2617, 2.31, 0.2617, 2.34, 0.1526, 2.34, 0.2617, 2.31, 0.2617, 2.31, 0.1526, 2.34, 0.1526, 2.31, 0.9893, 2.31, 0.2617, 2.31, 0.9893, 2.278, 0.9893, 2.278, 0.2617, 2.31, 0.2617, 2.278, 0.2617, 2.31, 0.1526, 2.31, 0.2617, 2.278, 0.2617, 2.278, 0.1526, 2.31, 0.1526, 2.263, 0.9893, 2.278, 0.2617, 2.278, 0.9893, 2.248, 0.9893, 2.248, 0.2617, 2.278, 0.2617, 2.248, 0.2617, 2.278, 0.1526, 2.263, 0.2617, 2.248, 0.9893, 2.248, 0.2617, 2.248, 0.9893, 2.221, 0.9893, 2.221, 0.2617, 2.248, 0.2617, 2.221, 0.1526, 2.221, 0.2617, 2.248, 0.1526, 2.263, 0.2617, 2.248, 0.1526, 2.221, 0.2617, 2.221, 0.2617, 2.191, 0.9893, 2.221, 0.2617, 2.221, 0.2617, 2.221, 0.1526, 2.221, 0.2617, 2.191, 0.9893, 2.221, 0.2617, 2.191, 0.9893, 2.191, 0.2617, 2.191, 0.1526, 2.221, 0.1526, 2.175, 0.2617, 2.16, 0.9893, 2.191, 0.2617, 2.191, 0.2617, 2.191, 0.1526, 2.175, 0.2617, 2.16, 0.9893, 2.191, 0.2617, 2.16, 0.9893, 2.16, 0.2617, 2.128, 0.9893, 2.16, 0.2617, 2.16, 0.1526, 2.128, 0.2617, 2.16, 0.1526, 2.175, 0.2617, 2.16, 0.1526, 2.128, 0.2617, 2.128, 0.9893, 2.16, 0.2617, 2.128, 0.9893, 2.128, 0.1526, 2.098, 0.2617, 2.128, 0.1526, 2.128, 0.9893, 2.128, 0.2617, 2.128, 0.9893, 2.098, 0.2617, 2.128, 0.1526, 2.098, 0.2617, 2.098, 0.9893, 2.098, 0.2617, 2.128, 0.2617, 2.098, 0.9893, 2.098, 0.2617, 2.098, 0.9893, 2.072, 0.9893, 2.072, 0.2617, 2.098, 0.2617, 2.072, 0.2617, 2.098, 0.1526, 2.098, 0.2617, 2.072, 0.2617, 2.072, 0.1526, 2.098, 0.1526, 2.072, 0.9893, 2.072, 0.2617, 2.072, 0.9893, 2.042, 0.9893, 2.042, 0.2617, 2.072, 0.2617, 2.042, 0.2617, 2.072, 0.1526, 2.072, 0.2617, 2.042, 0.2617, 2.042, 0.1526, 2.072, 0.1526, 2.042, 0.9893, 2.042, 0.2617, 2.042, 0.9893, 2.01, 0.9893, 2.01, 0.2617, 2.042, 0.2617, 2.01, 0.2617, 2.042, 0.1526, 2.042, 0.2617, 2.01, 0.2617, 2.01, 0.1526, 2.042, 0.1526, 2.01, 0.0379, 2.712, 0.1738, 2.729, 0.0379, 2.729, 0.1738, 2.729, 0.0379, 2.712, 0.1738, 2.716, 0.1738, 2.716, 0.0379, 2.712, 0.1738, 2.704, 0.0379, 2.69, 0.1738, 2.704, 0.0379, 2.712, 0.1738, 2.704, 0.0379, 2.69, 0.1738, 2.69, 0.0379, 2.69, 0.1738, 2.673, 0.1738, 2.69, 0.1738, 2.673, 0.0379, 2.69, 0.0379, 2.67, 0.0379, 2.67, 0.1738, 2.654, 0.1738, 2.673, 0.1738, 2.654, 0.0379, 2.67, 0.0379, 2.654, 0.0379, 2.637, 0.1738, 2.654, 0.0379, 2.654, 0.1738, 2.654, 0.0379, 2.637, 0.1738, 2.641, 0.0379, 2.637, 0.1738, 2.629, 0.1738, 2.641, 0.0379, 2.616, 0.1738, 2.629, 0.0379, 2.637, 0.1738, 2.629, 0.0379, 2.616, 0.1738, 2.616, 0.0379, 2.616, 0.1738, 2.597, 0.1738, 2.616, 0.1738, 2.597, 0.0379, 2.616, 0.0379, 2.595, 0.1738, 2.597, 0.0379, 2.595, 0.1738, 2.579, 0.1738, 2.579, 0.0379, 2.595, 0.0379, 2.579, 0.2227, 2.728, 0.2074, 2.806, 0.2074, 2.728, 0.2074, 2.806, 0.2227, 2.728, 0.2197, 2.815, 0.2197, 2.815, 0.2227, 2.728, 0.2369, 2.835, 0.245, 2.728, 0.2369, 2.835, 0.2227, 2.728, 0.2369, 2.835, 0.245, 2.728, 0.2532, 2.853, 0.2625, 2.728, 0.2532, 2.853, 0.245, 2.728, 0.2532, 2.853, 0.2625, 2.728, 0.2674, 2.859, 0.2811, 2.728, 0.2674, 2.859, 0.2625, 2.728, 0.2674, 2.859, 0.2811, 2.728, 0.2864, 2.858, 0.2864, 2.858, 0.2811, 2.728, 0.2976, 2.853, 0.2976, 2.853, 0.2811, 2.728, 0.3062, 2.728, 0.2976, 2.853, 0.3062, 2.728, 0.3142, 2.835, 0.3142, 2.835, 0.3062, 2.728, 0.3215, 2.728, 0.3142, 2.835, 0.3215, 2.728, 0.3342, 2.815, 0.3342, 2.815, 0.3215, 2.728, 0.3394, 2.728, 0.3342, 2.815, 0.3394, 2.728, 0.3467, 2.806, 0.4011, 2.698, 0.5062, 2.706, 0.4011, 2.714, 0.5062, 2.706, 0.4011, 2.698, 0.5244, 2.69, 0.4011, 2.678, 0.5244, 2.69, 0.4011, 2.698, 0.5244, 2.69, 0.4011, 2.678, 0.5306, 2.673, 0.4011, 2.66, 0.5306, 2.673, 0.4011, 2.678, 0.5306, 2.673, 0.4011, 2.66, 0.5298, 2.654, 0.5298, 2.654, 0.4011, 2.66, 0.5244, 2.643, 0.5244, 2.643, 0.4011, 2.66, 0.4011, 2.635, 0.5244, 2.643, 0.4011, 2.635, 0.5065, 2.627, 0.5065, 2.627, 0.4011, 2.635, 0.4011, 2.62, 0.5065, 2.627, 0.4011, 2.62, 0.4873, 2.607, 0.4873, 2.607, 0.4011, 2.62, 0.4011, 2.602, 0.4873, 2.607, 0.4011, 2.602, 0.4775, 2.596, 0.4011, 2.58, 0.4775, 2.596, 0.4011, 2.602, 0.4775, 2.596, 0.4011, 2.58, 0.4873, 2.583, 0.4873, 2.583, 0.4011, 2.58, 0.4978, 2.573, 0.2245, 2.698, 0.3477, 2.71, 0.2245, 2.71, 0.3477, 2.71, 0.2245, 2.698, 0.3538, 2.693, 0.2245, 2.679, 0.3538, 2.693, 0.2245, 2.698, 0.3538, 2.693, 0.2245, 2.679, 0.353, 2.674, 0.353, 2.674, 0.2245, 2.679, 0.3479, 2.663, 0.3479, 2.663, 0.2245, 2.679, 0.2245, 2.654, 0.3479, 2.663, 0.2245, 2.654, 0.33, 2.647, 0.33, 2.647, 0.2245, 2.654, 0.2245, 2.631, 0.33, 2.647, 0.2245, 2.631, 0.3105, 2.627, 0.3105, 2.627, 0.2245, 2.631, 0.3008, 2.616, 0.3008, 2.616, 0.2245, 2.631, 0.2245, 2.608, 0.3008, 2.616, 0.2245, 2.608, 0.3147, 2.599, 0.2245, 2.593, 0.3147, 2.599, 0.2245, 2.608, 0.2245, 2.577, 0.3147, 2.599, 0.2245, 2.593, 0.3147, 2.599, 0.2245, 2.577, 0.334, 2.58, 0.334, 2.58, 0.2245, 2.577, 0.3477, 2.569, 0.3513, 2.852, 0.3439, 2.985, 0.3386, 2.855, 0.3386, 2.855, 0.3439, 2.985, 0.3271, 2.86, 0.3271, 2.86, 0.3439, 2.985, 0.3187, 2.985, 0.3271, 2.86, 0.3187, 2.985, 0.3107, 2.878, 0.3107, 2.878, 0.3187, 2.985, 0.3032, 2.985, 0.3107, 2.878, 0.3032, 2.985, 0.2905, 2.898, 0.2905, 2.898, 0.3032, 2.985, 0.2854, 2.985, 0.2905, 2.898, 0.2854, 2.985, 0.2783, 2.907, 0.2631, 2.985, 0.2783, 2.907, 0.2854, 2.985, 0.2783, 2.907, 0.2631, 2.985, 0.2661, 2.898, 0.2661, 2.898, 0.2631, 2.985, 0.2488, 2.878, 0.2407, 2.985, 0.2488, 2.878, 0.2631, 2.985, 0.2488, 2.878, 0.2407, 2.985, 0.2325, 2.86, 0.2234, 2.985, 0.2325, 2.86, 0.2407, 2.985, 0.2325, 2.86, 0.2234, 2.985, 0.2184, 2.854, 0.212, 2.985, 0.2184, 2.854, 0.2234, 2.985, 0.3882, 2.852, 0.3966, 2.73, 0.4046, 2.835, 0.4046, 2.835, 0.3966, 2.73, 0.4119, 2.73, 0.4046, 2.835, 0.4119, 2.73, 0.4243, 2.815, 0.4243, 2.815, 0.4119, 2.73, 0.4289, 2.73, 0.4243, 2.815, 0.4289, 2.73, 0.4355, 2.806, 0.4513, 2.73, 0.4355, 2.806, 0.4289, 2.73, 0.4355, 2.806, 0.4513, 2.73, 0.448, 2.815, 0.448, 2.815, 0.4513, 2.73, 0.4663, 2.834, 0.4743, 2.73, 0.4663, 2.834, 0.4513, 2.73, 0.4663, 2.834, 0.4743, 2.73, 0.4819, 2.852, 0.4944, 2.73, 0.4819, 2.852, 0.4743, 2.73, 0.4819, 2.852, 0.4944, 2.73, 0.4992, 2.859, 0.5128, 2.73, 0.4992, 2.859, 0.4944, 2.73, 0.4992, 2.859, 0.5128, 2.73, 0.5181, 2.858, 0.5181, 2.858, 0.5128, 2.73, 0.5293, 2.852, 0.5293, 2.852, 0.5128, 2.73, 0.5293, 2.73, 0.0991, 2.35, 0.06334, 2.337, 0.08701, 2.336, 0.06334, 2.337, 0.0991, 2.35, 0.09443, 2.369, 0.07354, 2.378, 0.06334, 2.337, 0.09443, 2.369, 0.06334, 2.337, 0.07354, 2.378, 0.0539, 2.349, 0.0539, 2.349, 0.07354, 2.378, 0.05586, 2.366, 0.0953, 2.282, 0.05967, 2.268, 0.08329, 2.267, 0.09073, 2.301, 0.05967, 2.268, 0.0953, 2.282, 0.05967, 2.268, 0.09073, 2.301, 0.0502, 2.28, 0.8037, 2.847, 0.8135, 2.818, 0.8198, 2.837, 0.8485, 2.862, 0.8037, 2.847, 0.8198, 2.837, 0.8135, 2.818, 0.8037, 2.847, 0.7856, 2.799, 0.7983, 2.789, 0.8135, 2.818, 0.7856, 2.799, 0.8135, 2.818, 0.7983, 2.789, 0.826, 2.794, 0.8022, 2.774, 0.826, 2.794, 0.7983, 2.789, 0.8037, 2.847, 0.8485, 2.862, 0.8436, 2.898, 0.8106, 2.885, 0.8037, 2.847, 0.8436, 2.898, 0.8037, 2.847, 0.7814, 2.829, 0.7856, 2.799, 0.7856, 2.799, 0.7814, 2.829, 0.7715, 2.803, 0.8522, 2.783, 0.826, 2.794, 0.8022, 2.774, 0.8436, 2.898, 0.8485, 2.862, 0.8936, 2.868, 0.7949, 2.926, 0.8106, 2.885, 0.8436, 2.898, 0.8936, 2.868, 0.8853, 2.958, 0.8436, 2.898, 0.814, 2.985, 0.8436, 2.898, 0.8853, 2.958, 0.8436, 2.898, 0.814, 2.985, 0.7949, 2.926, 0.7544, 2.831, 0.7715, 2.803, 0.7814, 2.829, 0.7715, 2.803, 0.7544, 2.831, 0.7514, 2.792, 0.814, 2.985, 0.7744, 2.943, 0.7949, 2.926, 0.8853, 2.958, 0.8936, 2.868, 0.9424, 2.908, 0.9424, 2.908, 0.8936, 2.868, 0.9209, 2.857, 0.814, 2.985, 0.7417, 2.987, 0.7744, 2.943, 0.7417, 2.987, 0.752, 2.925, 0.7744, 2.943, 0.9771, 2.845, 0.9424, 2.908, 0.9209, 2.857, 0.9771, 2.845, 0.9209, 2.857, 0.9103, 2.822, 0.7544, 2.831, 0.7245, 2.837, 0.7514, 2.792, 0.7245, 2.837, 0.7544, 2.831, 0.7412, 2.846, 0.9103, 2.822, 0.9897, 2.77, 0.9771, 2.845, 0.7006, 2.897, 0.752, 2.925, 0.7417, 2.987, 0.7417, 2.987, 0.6694, 2.963, 0.7006, 2.897, 0.7006, 2.897, 0.7343, 2.883, 0.752, 2.925, 0.8812, 2.788, 0.9233, 2.775, 0.9103, 2.822, 0.9103, 2.822, 0.9233, 2.775, 0.9897, 2.77, 0.7245, 2.837, 0.7412, 2.846, 0.7343, 2.883, 0.7006, 2.897, 0.7245, 2.837, 0.7343, 2.883, 0.695, 2.862, 0.7245, 2.837, 0.7006, 2.897, 0.7006, 2.897, 0.6694, 2.963, 0.6523, 2.869, 0.6523, 2.869, 0.695, 2.862, 0.7006, 2.897, 0.6694, 2.963, 0.6104, 2.915, 0.6523, 2.869, 0.916, 2.716, 0.9897, 2.77, 0.9233, 2.775, 0.9897, 2.77, 0.916, 2.716, 0.9751, 2.694, 0.6104, 2.915, 0.627, 2.86, 0.6523, 2.869, 0.6104, 2.915, 0.5728, 2.853, 0.627, 2.86, 0.5728, 2.853, 0.6313, 2.831, 0.627, 2.86, 0.5571, 2.779, 0.6313, 2.831, 0.5728, 2.853, 0.9751, 2.694, 0.916, 2.716, 0.9209, 2.688, 0.9375, 2.632, 0.9751, 2.694, 0.9209, 2.688, 0.9375, 2.632, 0.9209, 2.688, 0.895, 2.679, 0.8774, 2.584, 0.9375, 2.632, 0.895, 2.679, 0.6313, 2.831, 0.5571, 2.779, 0.623, 2.773, 0.623, 2.773, 0.6584, 2.795, 0.6313, 2.831, 0.7245, 2.837, 0.7283, 2.809, 0.7514, 2.792, 0.6356, 2.725, 0.623, 2.773, 0.5571, 2.779, 0.6356, 2.725, 0.5571, 2.779, 0.5693, 2.703, 0.8467, 2.65, 0.8774, 2.584, 0.895, 2.679, 0.895, 2.679, 0.852, 2.685, 0.8467, 2.65, 0.8052, 2.56, 0.8774, 2.584, 0.8467, 2.65, 0.7144, 2.786, 0.7514, 2.792, 0.7283, 2.809, 0.5693, 2.703, 0.6255, 2.69, 0.6356, 2.725, 0.5693, 2.703, 0.604, 2.64, 0.6255, 2.69, 0.7514, 2.792, 0.7144, 2.786, 0.7446, 2.772, 0.8467, 2.65, 0.7954, 2.622, 0.8052, 2.56, 0.8467, 2.65, 0.813, 2.663, 0.7954, 2.622, 0.604, 2.64, 0.6528, 2.679, 0.6255, 2.69, 0.8052, 2.56, 0.7954, 2.622, 0.7725, 2.603, 0.7329, 2.562, 0.8052, 2.56, 0.7725, 2.603, 0.6611, 2.589, 0.6528, 2.679, 0.604, 2.64, 0.852, 2.685, 0.8224, 2.71, 0.8467, 2.65, 0.8224, 2.71, 0.813, 2.663, 0.8467, 2.65, 0.6528, 2.679, 0.6611, 2.589, 0.7028, 2.649, 0.7329, 2.562, 0.7028, 2.649, 0.6611, 2.589, 0.7028, 2.649, 0.7329, 2.562, 0.752, 2.621, 0.7329, 2.562, 0.7725, 2.603, 0.752, 2.621, 0.7028, 2.649, 0.698, 2.685, 0.6528, 2.679, 0.813, 2.663, 0.8224, 2.71, 0.8057, 2.701, 0.8224, 2.71, 0.792, 2.716, 0.8057, 2.701, 0.8224, 2.71, 0.8181, 2.737, 0.795, 2.754, 0.792, 2.716, 0.8224, 2.71, 0.795, 2.754, 0.752, 2.621, 0.7363, 2.662, 0.7028, 2.649, 0.7028, 2.649, 0.7432, 2.699, 0.698, 2.685, 0.7363, 2.662, 0.7432, 2.699, 0.7028, 2.649, 0.7432, 2.699, 0.7271, 2.71, 0.698, 2.685, 0.0502, 2.28, 0.09073, 2.301, 0.06984, 2.31, 0.06984, 2.31, 0.05217, 2.297, 0.0502, 2.28, 0.06427, 2.192, 0.0826, 2.188, 0.09694, 2.202, 0.0983, 2.217, 0.06427, 2.192, 0.09694, 2.202, 0.06427, 2.192, 0.0983, 2.217, 0.05339, 2.213, 0.05339, 2.213, 0.0983, 2.217, 0.088, 2.23, 0.05339, 2.213, 0.088, 2.23, 0.06631, 2.231, 0.1035, 2.123, 0.06777, 2.11, 0.09145, 2.109, 0.0989, 2.142, 0.06777, 2.11, 0.1035, 2.123, 0.07801, 2.151, 0.06777, 2.11, 0.0989, 2.142, 0.06777, 2.11, 0.07801, 2.151, 0.0584, 2.122, 0.0584, 2.122, 0.07801, 2.151, 0.06032, 2.139, 0.1055, 2.039, 0.06973, 2.026, 0.0934, 2.025, 0.06973, 2.026, 0.1055, 2.039, 0.1008, 2.058, 0.1008, 2.058, 0.0603, 2.038, 0.06973, 2.026, 0.0603, 2.038, 0.1008, 2.058, 0.0799, 2.067, 0.0603, 2.038, 0.0799, 2.067, 0.06227, 2.055, 0.09153, 2.439, 0.08406, 2.405, 0.0961, 2.419, 0.08406, 2.405, 0.09153, 2.439, 0.06034, 2.406, 0.0789, 2.447, 0.06034, 2.406, 0.09153, 2.439, 0.06034, 2.406, 0.0789, 2.447, 0.05059, 2.427, 0.0625, 2.445, 0.05059, 2.427, 0.0789, 2.447, 0.07399, 2.521, 0.059, 2.514, 0.05259, 2.499, 0.07399, 2.521, 0.05259, 2.499, 0.0942, 2.515, 0.0594, 2.479, 0.0942, 2.515, 0.05259, 2.499, 0.0594, 2.479, 0.101, 2.495, 0.0942, 2.515, 0.101, 2.495, 0.0594, 2.479, 0.07965, 2.473, 0.07965, 2.473, 0.0947, 2.48, 0.101, 2.495, 0.069, 2.936, 0.1314, 2.941, 0.0933, 2.945, 0.0492, 2.919, 0.1314, 2.941, 0.069, 2.936, 0.1314, 2.941, 0.0492, 2.919, 0.1633, 2.919, 0.0362, 2.897, 0.1633, 2.919, 0.0492, 2.919, 0.1633, 2.919, 0.0362, 2.897, 0.1764, 2.897, 0.03393, 2.859, 0.1764, 2.897, 0.0362, 2.897, 0.1764, 2.897, 0.03393, 2.859, 0.1786, 2.859, 0.03393, 2.859, 0.1633, 2.824, 0.1786, 2.859, 0.1633, 2.824, 0.03393, 2.859, 0.0492, 2.824, 0.0492, 2.824, 0.1436, 2.807, 0.1633, 2.824, 0.1436, 2.807, 0.0492, 2.824, 0.08119, 2.803, 0.1436, 2.807, 0.08119, 2.803, 0.1192, 2.798, 0.7754, 2.743, 0.792, 2.716, 0.795, 2.754, 0.792, 2.716, 0.7754, 2.743, 0.7653, 2.717, 0.8325, 2.76, 0.795, 2.754, 0.8181, 2.737, 0.7432, 2.699, 0.7334, 2.728, 0.7271, 2.71, 0.7334, 2.728, 0.7432, 2.699, 0.7607, 2.748, 0.7432, 2.699, 0.7653, 2.717, 0.7607, 2.748, 0.7607, 2.748, 0.7653, 2.717, 0.7754, 2.743, 0.795, 2.754, 0.8325, 2.76, 0.8022, 2.774, 0.748, 2.757, 0.7334, 2.728, 0.7607, 2.748, 0.7334, 2.728, 0.748, 2.757, 0.7206, 2.752, 0.8325, 2.76, 0.8522, 2.783, 0.8022, 2.774, 0.8522, 2.783, 0.8325, 2.76, 0.8521, 2.764, 0.7446, 2.772, 0.7206, 2.752, 0.748, 2.757, 0.8521, 2.764, 0.8812, 2.788, 0.8522, 2.783, 0.8812, 2.788, 0.8521, 2.764, 0.8886, 2.752, 0.8886, 2.752, 0.9233, 2.775, 0.8812, 2.788, 0.9233, 2.775, 0.8886, 2.752, 0.916, 2.716, 0.6943, 2.762, 0.7206, 2.752, 0.7446, 2.772, 0.7144, 2.786, 0.6943, 2.762, 0.7446, 2.772, 0.6943, 2.762, 0.7144, 2.786, 0.6948, 2.782, 0.6948, 2.782, 0.6652, 2.758, 0.6943, 2.762, 0.6652, 2.758, 0.6948, 2.782, 0.6584, 2.795, 0.6584, 2.795, 0.623, 2.773, 0.6652, 2.758, 0.6652, 2.758, 0.623, 2.773, 0.6356, 2.725])
me_8fhv3ihytsi1dbp7bhv25aloo_002.materials.append(mat_material__2)
me_8fhv3ihytsi1dbp7bhv25aloo_002.materials.append(mat_material__5)
me_8fhv3ihytsi1dbp7bhv25aloo_002.materials.append(mat_material__4)
me_8fhv3ihytsi1dbp7bhv25aloo_002.materials.append(mat_material__3)
me_8fhv3ihytsi1dbp7bhv25aloo_002.use_remesh_fix_poles = True
me_8fhv3ihytsi1dbp7bhv25aloo_002.use_remesh_preserve_attributes = False
me_8fhv3ihytsi1dbp7bhv25aloo_002.update()
me_8fhv3ihytsi1dbp7bhv25aloo_001 = bpy.data.meshes.new('8FHV3IHYTSI1DBP7BHV25ALOO.001')
me_8fhv3ihytsi1dbp7bhv25aloo_001.from_pydata([(-0.1388, -0.1526, 0.2719), (-0.1388, -0.1425, 0.279), (-0.1342, -0.1425, 0.279), (-0.1342, -0.1526, 0.2719), (-0.1388, -0.1526, 0.2669), (-0.1342, -0.1526, 0.2669), (-0.1343, -0.1579, 0.2688), (-0.1388, -0.1579, 0.2688), (-0.1343, -0.1579, 0.279), (-0.1388, -0.1579, 0.279), (-0.1376, -0.1633, 0.2746), (-0.1342, -0.1638, 0.2728), (-0.1376, -0.1643, 0.2709), (-0.1388, -0.1638, 0.2728), (-0.1354, -0.1643, 0.2709), (-0.1357, -0.1496, 0.2675), (-0.1354, -0.1633, 0.2746), (-0.1373, -0.1488, 0.2701), (-0.1351, -0.149, 0.2696), (-0.1382, -0.1492, 0.2688), (-0.1373, -0.1496, 0.2675), (-0.1388, -0.1425, 0.2899), (-0.1343, -0.1425, 0.2899), (-0.1343, -0.1526, 0.3018), (-0.1388, -0.1579, 0.3), (-0.1343, -0.1579, 0.3), (-0.1388, -0.1579, 0.2899), (-0.1388, -0.1526, 0.297), (-0.1388, -0.1526, 0.3018), (-0.1343, -0.1579, 0.2899), (-0.1343, -0.1526, 0.297), (-0.1354, -0.1633, 0.2943), (-0.1343, -0.1638, 0.2961), (-0.1354, -0.1643, 0.298), (-0.1377, -0.1643, 0.298), (-0.1352, -0.1489, 0.2991), (-0.1357, -0.1496, 0.3014), (-0.1388, -0.1638, 0.2961), (-0.1377, -0.1633, 0.2943), (-0.1379, -0.149, 0.2993), (-0.1373, -0.1496, 0.3014), (-0.09634, -0.1425, 0.279), (-0.09192, -0.1526, 0.2719), (-0.09192, -0.1526, 0.2669), (-0.09192, -0.1579, 0.2688), (-0.09648, -0.1579, 0.2688), (-0.09192, -0.1579, 0.279), (-0.09192, -0.1425, 0.279), (-0.09648, -0.1579, 0.279), (-0.09634, -0.1526, 0.2719), (-0.09634, -0.1526, 0.2669), (-0.09648, -0.1638, 0.2728), (-0.09309, -0.1633, 0.2746), (-0.09531, -0.1633, 0.2746), (-0.09192, -0.1638, 0.2728), (-0.09309, -0.1643, 0.2709), (-0.09531, -0.1643, 0.2709), (-0.09549, -0.1489, 0.2698), (-0.09501, -0.1496, 0.2675), (-0.09339, -0.1496, 0.2675), (-0.09274, -0.149, 0.2695), (-0.09648, -0.1425, 0.2899), (-0.09206, -0.1526, 0.297), (-0.09648, -0.1526, 0.297), (-0.09206, -0.1526, 0.3018), (-0.09648, -0.1526, 0.3018), (-0.09648, -0.1579, 0.3), (-0.09192, -0.1579, 0.3), (-0.09648, -0.1579, 0.2899), (-0.09192, -0.1579, 0.2899), (-0.09206, -0.1425, 0.2899), (-0.09309, -0.1633, 0.2943), (-0.09309, -0.1643, 0.298), (-0.09531, -0.1643, 0.298), (-0.09192, -0.1638, 0.2961), (-0.09291, -0.1489, 0.2991), (-0.09339, -0.1496, 0.3014), (-0.09501, -0.1496, 0.3014), (-0.09648, -0.1638, 0.2961), (-0.09566, -0.149, 0.2993), (-0.09531, -0.1633, 0.2943), (-0.1862, -0.188, 0.283), (-0.1577, -0.1878, 0.2862), (-0.1577, -0.1922, 0.2899), (-0.1808, -0.1941, 0.2899), (-0.1766, -0.1977, 0.2872), (-0.1577, -0.1982, 0.2861), (-0.1577, -0.1973, 0.281), (-0.1807, -0.1941, 0.2792), (-0.1577, -0.1922, 0.2792), (-0.1577, -0.1885, 0.2819), (-0.1577, -0.1813, 0.2981), (-0.1577, -0.1838, 0.3007), (-0.1577, -0.1876, 0.3014), (-0.1577, -0.1916, 0.2981), (-0.1765, -0.1911, 0.2989), (-0.1577, -0.1906, 0.2927), (-0.1577, -0.1865, 0.2909), (-0.1862, -0.1853, 0.291), (-0.1577, -0.1824, 0.2925), (-0.1577, -0.1769, 0.2768), (-0.1577, -0.1729, 0.2784), (-0.1577, -0.1957, 0.2891), (-0.1577, -0.1837, 0.2684), (-0.1577, -0.1875, 0.2677), (-0.1577, -0.1797, 0.2903), (0.01163, -0.1664, 0.2923), (0.01163, -0.1698, 0.2964), (0.01163, -0.1744, 0.299), (0.01163, -0.1823, 0.2694), (0.01163, -0.1895, 0.2729), (0.01163, -0.1929, 0.277), (-0.1577, -0.1679, 0.2982), (-0.1766, -0.1684, 0.299), (-0.1744, -0.1704, 0.3008), (-0.1577, -0.1719, 0.3015), (-0.1577, -0.1756, 0.3008), (-0.1577, -0.1781, 0.2982), (-0.1577, -0.1776, 0.2936), (-0.1577, -0.1742, 0.2909), (-0.1862, -0.177, 0.2926), (-0.1859, -0.173, 0.291), (-0.1847, -0.1704, 0.2917), (-0.1577, -0.1688, 0.2928), (-0.1692, -0.1619, 0.2744), (-0.009213, -0.1619, 0.2744), (0.01163, -0.1651, 0.2793), (-0.009213, -0.1665, 0.2689), (0.01163, -0.1698, 0.2729), (-0.1692, -0.1726, 0.2653), (-0.009213, -0.1726, 0.2653), (0.01163, -0.1744, 0.2702), (-0.009213, -0.1797, 0.2641), (-0.009213, -0.1867, 0.2653), (-0.009213, -0.1929, 0.2689), (-0.1692, -0.1974, 0.2744), (-0.009213, -0.1974, 0.2744), (-0.009213, -0.1999, 0.2811), (0.01163, -0.1948, 0.282), (-0.009213, -0.1999, 0.2882), (0.01163, -0.1942, 0.2899), (-0.1692, -0.1974, 0.2949), (-0.009213, -0.1974, 0.2949), (-0.009213, -0.1929, 0.3003), (0.01163, -0.1895, 0.2964), (-0.009213, -0.1867, 0.3039), (-0.1692, -0.1867, 0.3039), (-0.009213, -0.1797, 0.3051), (-0.1692, -0.1797, 0.3051), (0.01163, -0.1823, 0.2998), (-0.009213, -0.1726, 0.3039), (-0.1692, -0.1726, 0.3039), (-0.009213, -0.1665, 0.3003), (-0.009213, -0.1619, 0.2949), (-0.1692, -0.1594, 0.2882), (-0.009213, -0.1594, 0.2882), (0.01163, -0.1646, 0.2873), (-0.1692, -0.1594, 0.2811), (-0.009213, -0.1594, 0.2811), (-0.1875, -0.1741, 0.2846), (-0.1577, -0.1752, 0.2883), (-0.1875, -0.1797, 0.2903), (-0.1875, -0.1838, 0.2887), (-0.1577, -0.1841, 0.2883), (-0.1577, -0.1853, 0.2846), (-0.1577, -0.1841, 0.2809), (-0.1875, -0.1825, 0.2798), (-0.1577, -0.1797, 0.2789), (-0.1875, -0.1797, 0.2789), (-0.1875, -0.1756, 0.2805), (-0.1577, -0.1752, 0.2809), (-0.1577, -0.1741, 0.2846), (-0.1577, -0.1611, 0.2863), (-0.1744, -0.161, 0.2847), (-0.1577, -0.1636, 0.2892), (-0.1807, -0.1653, 0.2901), (-0.1577, -0.1672, 0.2901), (-0.1577, -0.1715, 0.2863), (-0.1859, -0.1708, 0.282), (-0.1577, -0.1708, 0.282), (-0.1577, -0.1672, 0.2794), (-0.1808, -0.1653, 0.2794), (-0.1577, -0.1621, 0.2812), (-0.1577, -0.1687, 0.2765), (-0.1847, -0.1781, 0.273), (-0.1577, -0.178, 0.2712), (-0.1807, -0.177, 0.2695), (-0.1577, -0.1755, 0.2685), (-0.1766, -0.1729, 0.2677), (-0.1577, -0.1717, 0.2678), (-0.1577, -0.1678, 0.2712), (-0.1765, -0.1683, 0.2704), (-0.1577, -0.1817, 0.2756), (-0.1577, -0.1812, 0.2711), (-0.1577, -0.1851, 0.2783), (-0.1577, -0.1905, 0.2764), (-0.1808, -0.1914, 0.2748), (-0.1577, -0.1914, 0.2711), (-0.1744, -0.1889, 0.2684), (-0.1847, -0.1688, 0.2894), (-0.1807, -0.1679, 0.2944), (-0.1875, -0.1747, 0.2875), (-0.1875, -0.1769, 0.2895), (-0.1782, -0.1643, 0.2933), (-0.1862, -0.1714, 0.2863), (-0.1848, -0.1783, 0.2964), (-0.1765, -0.1616, 0.2874), (-0.1692, -0.1619, 0.2949), (-0.1692, -0.1665, 0.3003), (-0.1827, -0.178, 0.2984), (-0.1766, -0.1616, 0.282), (-0.1773, -0.1743, 0.3016), (-0.1847, -0.1701, 0.2776), (-0.1847, -0.1689, 0.2802), (-0.1782, -0.1643, 0.2759), (-0.1774, -0.1797, 0.3027), (-0.1807, -0.1678, 0.2749), (-0.1692, -0.1665, 0.2689), (-0.1766, -0.1865, 0.3015), (-0.1744, -0.1703, 0.2685), (-0.1692, -0.1797, 0.2641), (-0.1744, -0.1891, 0.3007), (-0.1692, -0.1929, 0.3003), (-0.1774, -0.1797, 0.2665), (-0.1862, -0.1741, 0.2783), (-0.1773, -0.1851, 0.2676), (-0.1692, -0.1867, 0.2653), (-0.1782, -0.195, 0.2933), (-0.1806, -0.1916, 0.2944), (-0.1692, -0.1999, 0.2882), (-0.1859, -0.1775, 0.2757), (-0.1692, -0.1929, 0.2689), (-0.1766, -0.1909, 0.2703), (-0.1744, -0.1983, 0.2845), (-0.1692, -0.1999, 0.2811), (-0.1847, -0.1892, 0.2917), (-0.1782, -0.195, 0.2759), (-0.1765, -0.1977, 0.2819), (-0.1847, -0.1905, 0.2891), (-0.1859, -0.1885, 0.2872), (-0.1847, -0.1906, 0.2799), (-0.1847, -0.1889, 0.2775), (-0.1875, -0.1853, 0.2846), (-0.1859, -0.1818, 0.2935), (-0.1859, -0.1863, 0.2783), (-0.1875, -0.1846, 0.2818), (-0.1862, -0.1824, 0.2766), (-0.1847, -0.1812, 0.2962), (-0.1807, -0.1823, 0.2997), (-0.1848, -0.181, 0.2729), (-0.1827, -0.1813, 0.2708)], [], [(0, 1, 2), (0, 2, 3), (3, 4, 0), (4, 3, 5), (6, 4, 5), (4, 6, 7), (8, 7, 6), (8, 6, 3), (3, 6, 5), (3, 2, 8), (7, 8, 9), (0, 7, 9), (7, 0, 4), (9, 1, 0), (13, 16, 10), (16, 13, 11), (11, 13, 14), (14, 13, 12), (10, 17, 13), (19, 13, 17), (20, 13, 19), (13, 20, 12), (20, 14, 12), (14, 20, 15), (14, 15, 11), (11, 15, 18), (11, 18, 16), (17, 16, 18), (16, 17, 10), (18, 19, 17), (19, 18, 20), (20, 18, 15), (21, 30, 22), (21, 27, 30), (27, 23, 30), (23, 27, 28), (28, 24, 23), (24, 25, 23), (24, 26, 25), (27, 26, 24), (24, 28, 27), (27, 21, 26), (29, 25, 26), (30, 25, 29), (25, 30, 23), (29, 22, 30), (37, 38, 31), (37, 31, 32), (33, 37, 32), (37, 33, 34), (35, 32, 31), (36, 32, 35), (32, 36, 33), (33, 36, 34), (40, 34, 36), (40, 37, 34), (39, 37, 40), (37, 39, 38), (35, 38, 39), (38, 35, 31), (35, 39, 36), (36, 39, 40), (49, 41, 47), (49, 47, 42), (42, 50, 49), (50, 42, 43), (44, 50, 43), (50, 44, 45), (46, 45, 44), (46, 44, 42), (42, 44, 43), (42, 47, 46), (45, 46, 48), (49, 45, 48), (45, 49, 50), (48, 41, 49), (51, 52, 53), (52, 51, 54), (54, 51, 55), (55, 51, 56), (53, 57, 51), (58, 51, 57), (51, 58, 56), (58, 55, 56), (55, 58, 59), (55, 59, 54), (54, 59, 60), (54, 60, 52), (57, 52, 60), (52, 57, 53), (57, 60, 58), (58, 60, 59), (61, 62, 70), (61, 63, 62), (63, 64, 62), (64, 63, 65), (65, 66, 64), (66, 67, 64), (66, 68, 67), (63, 68, 66), (66, 65, 63), (63, 61, 68), (69, 67, 68), (62, 67, 69), (67, 62, 64), (69, 70, 62), (78, 80, 71), (78, 71, 74), (72, 78, 74), (78, 72, 73), (75, 74, 71), (76, 74, 75), (74, 76, 72), (72, 76, 73), (77, 73, 76), (77, 78, 73), (79, 78, 77), (78, 79, 80), (75, 80, 79), (80, 75, 71), (75, 79, 76), (76, 79, 77), (103, 225, 104), (193, 225, 103), (225, 193, 250), (250, 193, 249), (81, 82, 239), (239, 82, 238), (238, 82, 83), (238, 83, 84), (84, 83, 102), (84, 102, 85), (85, 102, 86), (85, 86, 233), (87, 233, 86), (233, 87, 237), (237, 87, 88), (89, 88, 87), (88, 89, 240), (90, 240, 89), (240, 90, 81), (82, 81, 90), (247, 91, 248), (248, 91, 92), (248, 92, 218), (218, 92, 93), (218, 93, 221), (94, 221, 93), (221, 94, 95), (95, 94, 228), (96, 228, 94), (228, 96, 235), (97, 235, 96), (235, 97, 98), (99, 98, 97), (98, 99, 243), (243, 99, 247), (247, 99, 91), (101, 185, 100), (185, 101, 183), (190, 185, 183), (185, 190, 187), (187, 190, 189), (177, 180, 179), (176, 180, 177), (180, 176, 182), (182, 176, 174), (172, 182, 174), (119, 118, 117), (116, 119, 117), (119, 116, 123), (123, 116, 115), (123, 115, 112), (97, 91, 99), (96, 91, 97), (94, 91, 96), (91, 94, 92), (92, 94, 93), (90, 83, 82), (83, 90, 89), (89, 102, 83), (102, 89, 87), (102, 87, 86), (193, 194, 192), (194, 193, 195), (103, 195, 193), (195, 103, 197), (104, 197, 103), (165, 164, 163), (165, 163, 167), (105, 167, 163), (105, 170, 167), (170, 105, 160), (160, 171, 170), (106, 126, 156), (107, 126, 106), (126, 107, 128), (108, 128, 107), (128, 108, 131), (149, 131, 108), (131, 149, 109), (149, 110, 109), (110, 149, 144), (144, 111, 110), (111, 144, 140), (111, 140, 138), (200, 112, 113), (113, 112, 114), (114, 112, 115), (114, 115, 211), (116, 211, 115), (117, 211, 116), (211, 117, 209), (209, 117, 205), (118, 205, 117), (205, 118, 120), (119, 120, 118), (120, 119, 121), (121, 119, 122), (122, 119, 123), (122, 123, 200), (200, 123, 112), (157, 158, 124), (124, 158, 125), (124, 125, 217), (158, 126, 125), (217, 125, 127), (128, 125, 126), (125, 128, 127), (217, 127, 129), (129, 127, 130), (127, 128, 130), (130, 128, 131), (129, 130, 220), (220, 130, 132), (130, 131, 132), (132, 131, 109), (220, 132, 226), (226, 132, 133), (132, 109, 133), (226, 133, 231), (231, 133, 134), (110, 133, 109), (133, 110, 134), (231, 134, 135), (135, 134, 136), (134, 110, 136), (136, 110, 111), (135, 136, 234), (234, 136, 137), (136, 111, 137), (137, 111, 138), (234, 137, 229), (229, 137, 139), (137, 138, 139), (139, 138, 140), (229, 139, 141), (141, 139, 142), (139, 140, 142), (141, 142, 222), (222, 142, 143), (144, 142, 140), (142, 144, 143), (145, 222, 143), (143, 144, 145), (222, 145, 146), (145, 144, 149), (147, 146, 145), (145, 149, 147), (146, 147, 148), (150, 148, 147), (108, 147, 149), (147, 108, 150), (148, 150, 151), (107, 150, 108), (151, 150, 208), (150, 107, 152), (208, 150, 152), (208, 152, 207), (207, 152, 153), (152, 107, 153), (153, 107, 106), (207, 153, 154), (154, 153, 155), (153, 106, 155), (155, 106, 156), (154, 155, 157), (157, 155, 158), (155, 156, 158), (158, 156, 126), (160, 159, 171), (159, 160, 201), (201, 160, 202), (105, 202, 160), (202, 105, 161), (105, 162, 161), (162, 105, 163), (163, 242, 162), (242, 163, 164), (165, 242, 164), (242, 165, 245), (165, 166, 245), (167, 166, 165), (166, 167, 168), (167, 169, 168), (169, 167, 170), (169, 170, 159), (159, 170, 171), (173, 172, 206), (174, 206, 172), (206, 174, 175), (176, 175, 174), (175, 176, 199), (177, 199, 176), (199, 177, 204), (204, 177, 178), (178, 177, 179), (178, 179, 213), (213, 179, 180), (213, 180, 181), (181, 180, 182), (181, 182, 210), (210, 182, 173), (173, 182, 172), (183, 216, 190), (216, 183, 212), (101, 212, 183), (212, 101, 224), (100, 224, 101), (224, 100, 230), (230, 100, 184), (184, 100, 185), (184, 185, 186), (186, 185, 187), (186, 187, 188), (188, 187, 189), (188, 189, 219), (190, 219, 189), (219, 190, 191), (191, 190, 216), (192, 249, 193), (249, 192, 246), (194, 246, 192), (246, 194, 244), (244, 194, 241), (241, 194, 195), (241, 195, 196), (196, 195, 197), (196, 197, 232), (232, 197, 198), (198, 197, 104), (198, 104, 225), (199, 121, 122), (200, 199, 122), (121, 199, 201), (202, 121, 201), (121, 202, 120), (161, 120, 202), (199, 200, 203), (175, 199, 203), (199, 204, 201), (201, 204, 159), (205, 120, 161), (203, 200, 113), (206, 175, 203), (113, 207, 203), (154, 203, 207), (203, 154, 206), (178, 159, 204), (159, 178, 169), (154, 173, 206), (207, 113, 208), (208, 113, 114), (154, 157, 173), (157, 210, 173), (151, 208, 114), (151, 114, 211), (178, 212, 169), (212, 178, 213), (211, 148, 151), (214, 210, 157), (157, 124, 214), (214, 181, 210), (209, 215, 211), (211, 215, 148), (212, 213, 181), (214, 212, 181), (216, 212, 214), (214, 124, 191), (191, 216, 214), (124, 217, 191), (218, 148, 215), (148, 218, 146), (217, 219, 191), (217, 129, 219), (129, 188, 219), (220, 188, 129), (146, 218, 221), (222, 146, 221), (222, 221, 95), (141, 222, 95), (188, 220, 223), (223, 186, 188), (212, 224, 169), (225, 223, 220), (225, 220, 226), (227, 141, 95), (95, 228, 227), (229, 141, 227), (230, 169, 224), (226, 198, 225), (226, 231, 198), (169, 230, 168), (227, 85, 229), (227, 84, 85), (231, 232, 198), (229, 85, 233), (234, 229, 233), (135, 232, 231), (228, 235, 227), (235, 84, 227), (232, 135, 236), (234, 236, 135), (236, 234, 237), (234, 233, 237), (236, 196, 232), (84, 235, 238), (235, 239, 238), (235, 98, 162), (239, 235, 162), (237, 88, 236), (236, 240, 196), (88, 240, 236), (240, 241, 196), (242, 239, 162), (239, 242, 81), (243, 162, 98), (240, 244, 241), (244, 240, 245), (240, 81, 245), (245, 81, 242), (162, 243, 161), (166, 244, 245), (244, 166, 246), (243, 205, 161), (205, 243, 247), (168, 246, 166), (247, 209, 205), (209, 247, 248), (248, 215, 209), (215, 248, 218), (249, 246, 168), (230, 249, 168), (249, 230, 184), (184, 250, 249), (250, 184, 186), (186, 223, 250), (250, 223, 225)])
me_8fhv3ihytsi1dbp7bhv25aloo_001.polygons.foreach_set('material_index', [0, 0, 0, 0, 0, 0, 0, 0, 0, 0, 0, 0, 0, 0, 0, 0, 0, 0, 0, 0, 0, 0, 0, 0, 0, 0, 0, 0, 0, 0, 0, 0, 0, 0, 0, 0, 0, 0, 0, 0, 0, 0, 0, 0, 0, 0, 0, 0, 0, 0, 0, 0, 0, 0, 0, 0, 0, 0, 0, 0, 0, 0, 0, 0, 0, 0, 0, 0, 0, 0, 0, 0, 0, 0, 0, 0, 0, 0, 0, 0, 0, 0, 0, 0, 0, 0, 0, 0, 0, 0, 0, 0, 0, 0, 0, 0, 0, 0, 0, 0, 0, 0, 0, 0, 0, 0, 0, 0, 0, 0, 0, 0, 0, 0, 0, 0, 0, 0, 0, 0, 0, 0, 2, 2, 2, 2, 2, 2, 2, 2, 2, 2, 2, 2, 2, 2, 2, 2, 2, 2, 2, 2, 2, 2, 2, 2, 2, 2, 2, 2, 2, 2, 2, 2, 2, 2, 2, 2, 2, 2, 2, 2, 2, 2, 2, 2, 2, 2, 2, 2, 2, 2, 2, 2, 2, 2, 2, 2, 2, 2, 2, 2, 2, 2, 2, 2, 2, 2, 2, 2, 2, 2, 2, 2, 2, 2, 2, 2, 2, 2, 2, 2, 2, 2, 2, 2, 2, 2, 2, 2, 2, 2, 2, 2, 2, 2, 2, 2, 2, 2, 2, 2, 2, 2, 2, 2, 2, 2, 2, 2, 2, 2, 2, 2, 2, 2, 2, 2, 2, 2, 2, 2, 2, 2, 2, 2, 2, 2, 2, 2, 2, 2, 2, 2, 2, 2, 2, 2, 2, 2, 2, 2, 2, 2, 2, 2, 2, 2, 2, 2, 2, 2, 2, 2, 2, 2, 2, 2, 2, 2, 2, 2, 2, 2, 2, 2, 2, 2, 2, 2, 2, 2, 2, 2, 2, 2, 2, 2, 2, 2, 2, 2, 2, 2, 2, 2, 2, 2, 2, 2, 2, 2, 2, 2, 2, 2, 2, 2, 2, 2, 2, 2, 2, 2, 2, 2, 2, 2, 2, 2, 2, 2, 2, 2, 2, 2, 2, 2, 2, 2, 2, 2, 2, 2, 2, 2, 2, 2, 2, 2, 2, 2, 2, 2, 2, 2, 2, 2, 2, 2, 2, 2, 2, 2, 2, 2, 2, 2, 2, 2, 2, 2, 2, 2, 2, 2, 2, 2, 2, 2, 2, 2, 2, 2, 2, 2, 2, 2, 2, 2, 2, 2, 2, 2, 2, 2, 2, 2, 2, 2, 2, 2, 2, 2, 2, 2, 2, 2, 2, 2, 2, 2, 2, 2, 2, 2, 2, 2, 2, 2, 2, 2, 2, 2, 2, 2, 2, 2, 2, 2, 2, 2, 2, 2, 2, 2, 2, 2, 2, 2, 2, 2, 2, 2, 2, 2, 2, 2, 2, 2, 2, 2, 2, 2, 2, 2, 2, 2])
_uv = me_8fhv3ihytsi1dbp7bhv25aloo_001.uv_layers.new(name='UVMap')
_uv.uv.foreach_set('vector', [0.0173, 1.535, 0.0173, 1.541, 0.0146, 1.541, 0.0173, 1.535, 0.0146, 1.541, 0.0145, 1.535, 0.0145, 1.535, 0.0173, 1.532, 0.0173, 1.535, 0.0173, 1.532, 0.0145, 1.535, 0.0145, 1.532, 0.0146, 1.529, 0.0173, 1.532, 0.0145, 1.532, 0.0173, 1.532, 0.0146, 1.529, 0.0173, 1.529, 0.0146, 1.522, 0.0173, 1.529, 0.0146, 1.529, 0.0146, 1.522, 0.0146, 1.529, 0.0113, 1.527, 0.0113, 1.527, 0.0146, 1.529, 0.0113, 1.53, 0.0113, 1.527, 0.005, 1.522, 0.0146, 1.522, 0.0173, 1.529, 0.0146, 1.522, 0.0173, 1.522, 0.0206, 1.527, 0.0173, 1.529, 0.0173, 1.522, 0.0173, 1.529, 0.0206, 1.527, 0.0206, 1.53, 0.0173, 1.522, 0.0269, 1.522, 0.0206, 1.527, 0.2162, 2.327, 0.2133, 2.325, 0.2152, 2.325, 0.2133, 2.325, 0.2162, 2.327, 0.2123, 2.327, 0.2123, 2.327, 0.2162, 2.327, 0.2133, 2.328, 0.2133, 2.328, 0.2162, 2.327, 0.2152, 2.328, 0.2063, 2.315, 0.1912, 2.315, 0.2063, 2.313, 0.1912, 2.313, 0.2063, 2.313, 0.1912, 2.315, 0.1912, 2.311, 0.2063, 2.313, 0.1912, 2.313, 0.2063, 2.313, 0.1912, 2.311, 0.2063, 2.311, 0.1912, 2.311, 0.2063, 2.309, 0.2063, 2.311, 0.2063, 2.309, 0.1912, 2.311, 0.1912, 2.309, 0.2063, 2.309, 0.1912, 2.309, 0.2063, 2.308, 0.2063, 2.308, 0.1912, 2.309, 0.1912, 2.307, 0.2063, 2.308, 0.1912, 2.307, 0.2063, 2.306, 0.1912, 2.304, 0.2063, 2.306, 0.1912, 2.307, 0.2063, 2.306, 0.1912, 2.304, 0.2063, 2.304, 0.194, 2.324, 0.1947, 2.326, 0.1934, 2.326, 0.1947, 2.326, 0.194, 2.324, 0.196, 2.326, 0.196, 2.326, 0.194, 2.324, 0.196, 2.324, 0.0145, 1.541, 0.0173, 1.535, 0.0173, 1.541, 0.0145, 1.541, 0.0145, 1.535, 0.0173, 1.535, 0.0145, 1.535, 0.0173, 1.532, 0.0173, 1.535, 0.0173, 1.532, 0.0145, 1.535, 0.0145, 1.532, 0.0145, 1.532, 0.0146, 1.529, 0.0173, 1.532, 0.0146, 1.529, 0.0173, 1.529, 0.0173, 1.532, 0.0146, 1.529, 0.0146, 1.522, 0.0173, 1.529, 0.0113, 1.527, 0.0146, 1.522, 0.0146, 1.529, 0.0146, 1.529, 0.0113, 1.53, 0.0113, 1.527, 0.0113, 1.527, 0.005, 1.522, 0.0146, 1.522, 0.0173, 1.522, 0.0173, 1.529, 0.0146, 1.522, 0.0206, 1.527, 0.0173, 1.529, 0.0173, 1.522, 0.0173, 1.529, 0.0206, 1.527, 0.0206, 1.53, 0.0173, 1.522, 0.0269, 1.522, 0.0206, 1.527, 0.2124, 2.327, 0.2134, 2.325, 0.2152, 2.325, 0.2124, 2.327, 0.2152, 2.325, 0.2162, 2.327, 0.2152, 2.328, 0.2124, 2.327, 0.2162, 2.327, 0.2124, 2.327, 0.2152, 2.328, 0.2134, 2.328, 0.1912, 2.314, 0.2063, 2.313, 0.2063, 2.315, 0.1912, 2.311, 0.2063, 2.313, 0.1912, 2.314, 0.2063, 2.313, 0.1912, 2.311, 0.2063, 2.311, 0.2063, 2.311, 0.1912, 2.311, 0.2063, 2.309, 0.1912, 2.309, 0.2063, 2.309, 0.1912, 2.311, 0.1912, 2.309, 0.2063, 2.308, 0.2063, 2.309, 0.1912, 2.307, 0.2063, 2.308, 0.1912, 2.309, 0.2063, 2.308, 0.1912, 2.307, 0.2063, 2.306, 0.1912, 2.304, 0.2063, 2.306, 0.1912, 2.307, 0.2063, 2.306, 0.1912, 2.304, 0.2063, 2.304, 0.1938, 2.326, 0.1941, 2.324, 0.196, 2.326, 0.196, 2.326, 0.1941, 2.324, 0.196, 2.324, 0.0173, 1.535, 0.0173, 1.541, 0.0146, 1.541, 0.0173, 1.535, 0.0146, 1.541, 0.0145, 1.535, 0.0145, 1.535, 0.0173, 1.532, 0.0173, 1.535, 0.0173, 1.532, 0.0145, 1.535, 0.0145, 1.532, 0.0146, 1.529, 0.0173, 1.532, 0.0145, 1.532, 0.0173, 1.532, 0.0146, 1.529, 0.0173, 1.529, 0.0146, 1.522, 0.0173, 1.529, 0.0146, 1.529, 0.0146, 1.522, 0.0146, 1.529, 0.0113, 1.527, 0.0113, 1.527, 0.0146, 1.529, 0.0113, 1.53, 0.0113, 1.527, 0.005, 1.522, 0.0146, 1.522, 0.0173, 1.529, 0.0146, 1.522, 0.0173, 1.522, 0.0206, 1.527, 0.0173, 1.529, 0.0173, 1.522, 0.0173, 1.529, 0.0206, 1.527, 0.0206, 1.53, 0.0173, 1.522, 0.0269, 1.522, 0.0206, 1.527, 0.2162, 2.327, 0.2133, 2.325, 0.2152, 2.325, 0.2133, 2.325, 0.2162, 2.327, 0.2123, 2.327, 0.2123, 2.327, 0.2162, 2.327, 0.2133, 2.328, 0.2133, 2.328, 0.2162, 2.327, 0.2152, 2.328, 0.2063, 2.315, 0.1912, 2.314, 0.2063, 2.313, 0.1912, 2.311, 0.2063, 2.313, 0.1912, 2.314, 0.2063, 2.313, 0.1912, 2.311, 0.2063, 2.311, 0.1912, 2.311, 0.2063, 2.309, 0.2063, 2.311, 0.2063, 2.309, 0.1912, 2.311, 0.1912, 2.309, 0.2063, 2.309, 0.1912, 2.309, 0.2063, 2.308, 0.2063, 2.308, 0.1912, 2.309, 0.1912, 2.307, 0.2063, 2.308, 0.1912, 2.307, 0.2063, 2.306, 0.1912, 2.304, 0.2063, 2.306, 0.1912, 2.307, 0.2063, 2.306, 0.1912, 2.304, 0.2063, 2.304, 0.1938, 2.326, 0.1941, 2.324, 0.196, 2.326, 0.196, 2.326, 0.1941, 2.324, 0.196, 2.324, 0.0145, 1.541, 0.0173, 1.535, 0.0173, 1.541, 0.0145, 1.541, 0.0145, 1.535, 0.0173, 1.535, 0.0145, 1.535, 0.0173, 1.532, 0.0173, 1.535, 0.0173, 1.532, 0.0145, 1.535, 0.0145, 1.532, 0.0145, 1.532, 0.0146, 1.529, 0.0173, 1.532, 0.0146, 1.529, 0.0173, 1.529, 0.0173, 1.532, 0.0146, 1.529, 0.0146, 1.522, 0.0173, 1.529, 0.0113, 1.527, 0.0146, 1.522, 0.0146, 1.529, 0.0146, 1.529, 0.0113, 1.53, 0.0113, 1.527, 0.0113, 1.527, 0.005, 1.522, 0.0146, 1.522, 0.0173, 1.522, 0.0173, 1.529, 0.0146, 1.522, 0.0206, 1.527, 0.0173, 1.529, 0.0173, 1.522, 0.0173, 1.529, 0.0206, 1.527, 0.0206, 1.53, 0.0173, 1.522, 0.0269, 1.522, 0.0206, 1.527, 0.2124, 2.327, 0.2134, 2.325, 0.2152, 2.325, 0.2124, 2.327, 0.2152, 2.325, 0.2162, 2.327, 0.2152, 2.328, 0.2124, 2.327, 0.2162, 2.327, 0.2124, 2.327, 0.2152, 2.328, 0.2134, 2.328, 0.1912, 2.314, 0.2063, 2.313, 0.2063, 2.315, 0.1912, 2.311, 0.2063, 2.313, 0.1912, 2.314, 0.2063, 2.313, 0.1912, 2.311, 0.2063, 2.311, 0.2063, 2.311, 0.1912, 2.311, 0.2063, 2.309, 0.1912, 2.309, 0.2063, 2.309, 0.1912, 2.311, 0.1912, 2.309, 0.2063, 2.308, 0.2063, 2.309, 0.1912, 2.307, 0.2063, 2.308, 0.1912, 2.309, 0.2063, 2.308, 0.1912, 2.307, 0.2063, 2.306, 0.1912, 2.304, 0.2063, 2.306, 0.1912, 2.307, 0.2063, 2.306, 0.1912, 2.304, 0.2063, 2.304, 0.1938, 2.326, 0.1941, 2.324, 0.196, 2.326, 0.196, 2.326, 0.1941, 2.324, 0.196, 2.324, 0.2245, 2.593, 0.3147, 2.599, 0.2245, 2.608, 0.2245, 2.577, 0.3147, 2.599, 0.2245, 2.593, 0.3147, 2.599, 0.2245, 2.577, 0.334, 2.58, 0.334, 2.58, 0.2245, 2.577, 0.3477, 2.569, 0.3513, 2.852, 0.3439, 2.985, 0.3386, 2.855, 0.3386, 2.855, 0.3439, 2.985, 0.3271, 2.86, 0.3271, 2.86, 0.3439, 2.985, 0.3187, 2.985, 0.3271, 2.86, 0.3187, 2.985, 0.3107, 2.878, 0.3107, 2.878, 0.3187, 2.985, 0.3032, 2.985, 0.3107, 2.878, 0.3032, 2.985, 0.2905, 2.898, 0.2905, 2.898, 0.3032, 2.985, 0.2854, 2.985, 0.2905, 2.898, 0.2854, 2.985, 0.2783, 2.907, 0.2631, 2.985, 0.2783, 2.907, 0.2854, 2.985, 0.2783, 2.907, 0.2631, 2.985, 0.2661, 2.898, 0.2661, 2.898, 0.2631, 2.985, 0.2488, 2.878, 0.2407, 2.985, 0.2488, 2.878, 0.2631, 2.985, 0.2488, 2.878, 0.2407, 2.985, 0.2325, 2.86, 0.2234, 2.985, 0.2325, 2.86, 0.2407, 2.985, 0.2325, 2.86, 0.2234, 2.985, 0.2184, 2.854, 0.212, 2.985, 0.2184, 2.854, 0.2234, 2.985, 0.3882, 2.852, 0.3966, 2.73, 0.4046, 2.835, 0.4046, 2.835, 0.3966, 2.73, 0.4119, 2.73, 0.4046, 2.835, 0.4119, 2.73, 0.4243, 2.815, 0.4243, 2.815, 0.4119, 2.73, 0.4289, 2.73, 0.4243, 2.815, 0.4289, 2.73, 0.4355, 2.806, 0.4513, 2.73, 0.4355, 2.806, 0.4289, 2.73, 0.4355, 2.806, 0.4513, 2.73, 0.448, 2.815, 0.448, 2.815, 0.4513, 2.73, 0.4663, 2.834, 0.4743, 2.73, 0.4663, 2.834, 0.4513, 2.73, 0.4663, 2.834, 0.4743, 2.73, 0.4819, 2.852, 0.4944, 2.73, 0.4819, 2.852, 0.4743, 2.73, 0.4819, 2.852, 0.4944, 2.73, 0.4992, 2.859, 0.5128, 2.73, 0.4992, 2.859, 0.4944, 2.73, 0.4992, 2.859, 0.5128, 2.73, 0.5181, 2.858, 0.5181, 2.858, 0.5128, 2.73, 0.5293, 2.852, 0.5293, 2.852, 0.5128, 2.73, 0.5293, 2.73, 0.0991, 2.35, 0.06334, 2.337, 0.08702, 2.336, 0.06334, 2.337, 0.0991, 2.35, 0.09443, 2.369, 0.07354, 2.378, 0.06334, 2.337, 0.09443, 2.369, 0.06334, 2.337, 0.07354, 2.378, 0.0539, 2.349, 0.0539, 2.349, 0.07354, 2.378, 0.05586, 2.366, 0.09273, 2.277, 0.05967, 2.268, 0.079, 2.264, 0.09073, 2.301, 0.05967, 2.268, 0.09273, 2.277, 0.05967, 2.268, 0.09073, 2.301, 0.04979, 2.289, 0.04979, 2.289, 0.09073, 2.301, 0.0781, 2.31, 0.0617, 2.307, 0.04979, 2.289, 0.0781, 2.31, 0.06427, 2.192, 0.0826, 2.188, 0.09694, 2.202, 0.0983, 2.217, 0.06427, 2.192, 0.09694, 2.202, 0.06427, 2.192, 0.0983, 2.217, 0.05339, 2.213, 0.05339, 2.213, 0.0983, 2.217, 0.088, 2.23, 0.05339, 2.213, 0.088, 2.23, 0.0663, 2.231, 0.1035, 2.123, 0.06778, 2.11, 0.09146, 2.109, 0.0989, 2.142, 0.06778, 2.11, 0.1035, 2.123, 0.07802, 2.151, 0.06778, 2.11, 0.0989, 2.142, 0.06778, 2.11, 0.07802, 2.151, 0.0584, 2.122, 0.0584, 2.122, 0.07802, 2.151, 0.06032, 2.139, 0.1055, 2.039, 0.06973, 2.026, 0.09339, 2.025, 0.06973, 2.026, 0.1055, 2.039, 0.1008, 2.058, 0.1008, 2.058, 0.0603, 2.038, 0.06973, 2.026, 0.0603, 2.038, 0.1008, 2.058, 0.07991, 2.067, 0.0603, 2.038, 0.07991, 2.067, 0.06227, 2.055, 0.09153, 2.439, 0.08407, 2.405, 0.0961, 2.419, 0.08407, 2.405, 0.09153, 2.439, 0.06034, 2.406, 0.0789, 2.447, 0.06034, 2.406, 0.09153, 2.439, 0.06034, 2.406, 0.0789, 2.447, 0.05059, 2.427, 0.0625, 2.445, 0.05059, 2.427, 0.0789, 2.447, 0.07399, 2.521, 0.059, 2.514, 0.05259, 2.499, 0.07399, 2.521, 0.05259, 2.499, 0.0942, 2.515, 0.0594, 2.479, 0.0942, 2.515, 0.05259, 2.499, 0.0594, 2.479, 0.101, 2.495, 0.0942, 2.515, 0.101, 2.495, 0.0594, 2.479, 0.07965, 2.473, 0.07965, 2.473, 0.0947, 2.48, 0.101, 2.495, 0.069, 2.936, 0.1314, 2.941, 0.0933, 2.945, 0.0492, 2.919, 0.1314, 2.941, 0.069, 2.936, 0.1314, 2.941, 0.0492, 2.919, 0.1633, 2.919, 0.0362, 2.897, 0.1633, 2.919, 0.0492, 2.919, 0.1633, 2.919, 0.0362, 2.897, 0.1764, 2.897, 0.03393, 2.859, 0.1764, 2.897, 0.0362, 2.897, 0.1764, 2.897, 0.03393, 2.859, 0.1786, 2.859, 0.03393, 2.859, 0.1633, 2.824, 0.1786, 2.859, 0.1633, 2.824, 0.03393, 2.859, 0.0492, 2.824, 0.0492, 2.824, 0.1436, 2.807, 0.1633, 2.824, 0.1436, 2.807, 0.0492, 2.824, 0.08119, 2.803, 0.1436, 2.807, 0.08119, 2.803, 0.1192, 2.798, 0.5273, 2.885, 0.519, 2.982, 0.5151, 2.895, 0.5151, 2.895, 0.519, 2.982, 0.5039, 2.905, 0.5039, 2.905, 0.519, 2.982, 0.4966, 2.982, 0.5039, 2.905, 0.4966, 2.982, 0.4873, 2.891, 0.481, 2.982, 0.4873, 2.891, 0.4966, 2.982, 0.465, 2.982, 0.4873, 2.891, 0.481, 2.982, 0.4873, 2.891, 0.465, 2.982, 0.4685, 2.872, 0.4685, 2.872, 0.465, 2.982, 0.4575, 2.858, 0.4451, 2.982, 0.4575, 2.858, 0.465, 2.982, 0.4575, 2.858, 0.4451, 2.982, 0.4401, 2.852, 0.4266, 2.982, 0.4401, 2.852, 0.4451, 2.982, 0.4401, 2.852, 0.4266, 2.982, 0.4214, 2.853, 0.4214, 2.853, 0.4266, 2.982, 0.4102, 2.858, 0.4102, 2.858, 0.4266, 2.982, 0.4017, 2.982, 0.4102, 2.858, 0.4017, 2.982, 0.3939, 2.876, 0.3939, 2.876, 0.4017, 2.982, 0.3867, 2.982, 0.9893, 2.546, 0.2617, 2.546, 0.9893, 2.517, 0.9893, 2.517, 0.2617, 2.546, 0.2617, 2.517, 0.9893, 2.517, 0.2617, 2.517, 0.9893, 2.49, 0.2617, 2.546, 0.1526, 2.532, 0.2617, 2.517, 0.9893, 2.49, 0.2617, 2.517, 0.2617, 2.49, 0.1526, 2.49, 0.2617, 2.517, 0.1526, 2.532, 0.2617, 2.517, 0.1526, 2.49, 0.2617, 2.49, 0.9893, 2.49, 0.2617, 2.49, 0.9893, 2.46, 0.9893, 2.46, 0.2617, 2.49, 0.2617, 2.46, 0.2617, 2.49, 0.1526, 2.49, 0.2617, 2.46, 0.2617, 2.46, 0.1526, 2.49, 0.1526, 2.46, 0.9893, 2.46, 0.2617, 2.46, 0.9893, 2.428, 0.9893, 2.428, 0.2617, 2.46, 0.2617, 2.428, 0.2617, 2.46, 0.1526, 2.46, 0.2617, 2.428, 0.2617, 2.428, 0.1526, 2.46, 0.1526, 2.413, 0.9893, 2.428, 0.2617, 2.428, 0.9893, 2.397, 0.9893, 2.397, 0.2617, 2.428, 0.2617, 2.397, 0.2617, 2.428, 0.1526, 2.413, 0.2617, 2.397, 0.9893, 2.397, 0.2617, 2.397, 0.9893, 2.367, 0.9893, 2.367, 0.2617, 2.397, 0.2617, 2.367, 0.1526, 2.367, 0.2617, 2.397, 0.1526, 2.413, 0.2617, 2.397, 0.1526, 2.367, 0.2617, 2.367, 0.9893, 2.367, 0.2617, 2.367, 0.9893, 2.34, 0.9893, 2.34, 0.2617, 2.367, 0.2617, 2.34, 0.2617, 2.367, 0.1526, 2.367, 0.2617, 2.34, 0.2617, 2.34, 0.1526, 2.367, 0.1526, 2.34, 0.9893, 2.34, 0.2617, 2.34, 0.9893, 2.31, 0.9893, 2.31, 0.2617, 2.34, 0.2617, 2.31, 0.2617, 2.34, 0.1526, 2.34, 0.2617, 2.31, 0.2617, 2.31, 0.1526, 2.34, 0.1526, 2.31, 0.9893, 2.31, 0.2617, 2.31, 0.9893, 2.278, 0.9893, 2.278, 0.2617, 2.31, 0.2617, 2.278, 0.2617, 2.31, 0.1526, 2.31, 0.2617, 2.278, 0.2617, 2.278, 0.1526, 2.31, 0.1526, 2.263, 0.9893, 2.278, 0.2617, 2.278, 0.9893, 2.248, 0.9893, 2.248, 0.2617, 2.278, 0.2617, 2.248, 0.2617, 2.278, 0.1526, 2.263, 0.2617, 2.248, 0.9893, 2.248, 0.2617, 2.248, 0.9893, 2.221, 0.9893, 2.221, 0.2617, 2.248, 0.2617, 2.221, 0.1526, 2.221, 0.2617, 2.248, 0.1526, 2.263, 0.2617, 2.248, 0.1526, 2.221, 0.2617, 2.221, 0.2617, 2.191, 0.9893, 2.221, 0.2617, 2.221, 0.2617, 2.221, 0.1526, 2.221, 0.2617, 2.191, 0.9893, 2.221, 0.2617, 2.191, 0.9893, 2.191, 0.2617, 2.191, 0.1526, 2.221, 0.1526, 2.175, 0.2617, 2.16, 0.9893, 2.191, 0.2617, 2.191, 0.2617, 2.191, 0.1526, 2.175, 0.2617, 2.16, 0.9893, 2.191, 0.2617, 2.16, 0.9893, 2.16, 0.2617, 2.128, 0.9893, 2.16, 0.2617, 2.16, 0.1526, 2.128, 0.2617, 2.16, 0.1526, 2.175, 0.2617, 2.16, 0.1526, 2.128, 0.2617, 2.128, 0.9893, 2.16, 0.2617, 2.128, 0.9893, 2.128, 0.1526, 2.098, 0.2617, 2.128, 0.1526, 2.128, 0.9893, 2.128, 0.2617, 2.128, 0.9893, 2.098, 0.2617, 2.128, 0.1526, 2.098, 0.2617, 2.098, 0.9893, 2.098, 0.2617, 2.128, 0.2617, 2.098, 0.9893, 2.098, 0.2617, 2.098, 0.9893, 2.072, 0.9893, 2.072, 0.2617, 2.098, 0.2617, 2.072, 0.2617, 2.098, 0.1526, 2.098, 0.2617, 2.072, 0.2617, 2.072, 0.1526, 2.098, 0.1526, 2.072, 0.9893, 2.072, 0.2617, 2.072, 0.9893, 2.042, 0.9893, 2.042, 0.2617, 2.072, 0.2617, 2.042, 0.2617, 2.072, 0.1526, 2.072, 0.2617, 2.042, 0.2617, 2.042, 0.1526, 2.072, 0.1526, 2.042, 0.9893, 2.042, 0.2617, 2.042, 0.9893, 2.01, 0.9893, 2.01, 0.2617, 2.042, 0.2617, 2.01, 0.2617, 2.042, 0.1526, 2.042, 0.2617, 2.01, 0.2617, 2.01, 0.1526, 2.042, 0.1526, 2.01, 0.0379, 2.712, 0.1738, 2.729, 0.0379, 2.729, 0.1738, 2.729, 0.0379, 2.712, 0.1738, 2.716, 0.1738, 2.716, 0.0379, 2.712, 0.1738, 2.704, 0.0379, 2.69, 0.1738, 2.704, 0.0379, 2.712, 0.1738, 2.704, 0.0379, 2.69, 0.1738, 2.69, 0.0379, 2.69, 0.1738, 2.673, 0.1738, 2.69, 0.1738, 2.673, 0.0379, 2.69, 0.0379, 2.67, 0.0379, 2.67, 0.1738, 2.654, 0.1738, 2.673, 0.1738, 2.654, 0.0379, 2.67, 0.0379, 2.654, 0.0379, 2.637, 0.1738, 2.654, 0.0379, 2.654, 0.1738, 2.654, 0.0379, 2.637, 0.1738, 2.641, 0.0379, 2.637, 0.1738, 2.629, 0.1738, 2.641, 0.0379, 2.616, 0.1738, 2.629, 0.0379, 2.637, 0.1738, 2.629, 0.0379, 2.616, 0.1738, 2.616, 0.0379, 2.616, 0.1738, 2.597, 0.1738, 2.616, 0.1738, 2.597, 0.0379, 2.616, 0.0379, 2.595, 0.1738, 2.597, 0.0379, 2.595, 0.1738, 2.579, 0.1738, 2.579, 0.0379, 2.595, 0.0379, 2.579, 0.2074, 2.806, 0.2146, 2.728, 0.2197, 2.815, 0.2289, 2.728, 0.2197, 2.815, 0.2146, 2.728, 0.2197, 2.815, 0.2289, 2.728, 0.2369, 2.835, 0.245, 2.728, 0.2369, 2.835, 0.2289, 2.728, 0.2369, 2.835, 0.245, 2.728, 0.2532, 2.853, 0.2672, 2.728, 0.2532, 2.853, 0.245, 2.728, 0.2532, 2.853, 0.2672, 2.728, 0.2674, 2.859, 0.2674, 2.859, 0.2672, 2.728, 0.2864, 2.858, 0.2864, 2.858, 0.2672, 2.728, 0.2864, 2.728, 0.2864, 2.858, 0.2864, 2.728, 0.2976, 2.853, 0.2976, 2.853, 0.2864, 2.728, 0.3062, 2.728, 0.2976, 2.853, 0.3062, 2.728, 0.3142, 2.835, 0.3142, 2.835, 0.3062, 2.728, 0.3301, 2.728, 0.3142, 2.835, 0.3301, 2.728, 0.3342, 2.815, 0.3342, 2.815, 0.3301, 2.728, 0.3467, 2.806, 0.3467, 2.806, 0.3301, 2.728, 0.3467, 2.728, 0.4011, 2.698, 0.5062, 2.706, 0.4011, 2.714, 0.5062, 2.706, 0.4011, 2.698, 0.5244, 2.69, 0.4011, 2.678, 0.5244, 2.69, 0.4011, 2.698, 0.5244, 2.69, 0.4011, 2.678, 0.5306, 2.673, 0.4011, 2.66, 0.5306, 2.673, 0.4011, 2.678, 0.5306, 2.673, 0.4011, 2.66, 0.5298, 2.654, 0.5298, 2.654, 0.4011, 2.66, 0.5244, 2.643, 0.5244, 2.643, 0.4011, 2.66, 0.4011, 2.635, 0.5244, 2.643, 0.4011, 2.635, 0.5065, 2.627, 0.5065, 2.627, 0.4011, 2.635, 0.4011, 2.62, 0.5065, 2.627, 0.4011, 2.62, 0.4873, 2.607, 0.4873, 2.607, 0.4011, 2.62, 0.4011, 2.602, 0.4873, 2.607, 0.4011, 2.602, 0.4775, 2.596, 0.4011, 2.58, 0.4775, 2.596, 0.4011, 2.602, 0.4775, 2.596, 0.4011, 2.58, 0.4873, 2.583, 0.4873, 2.583, 0.4011, 2.58, 0.4978, 2.573, 0.2245, 2.698, 0.3477, 2.71, 0.2245, 2.71, 0.3477, 2.71, 0.2245, 2.698, 0.3538, 2.693, 0.2245, 2.679, 0.3538, 2.693, 0.2245, 2.698, 0.3538, 2.693, 0.2245, 2.679, 0.353, 2.674, 0.353, 2.674, 0.2245, 2.679, 0.3479, 2.663, 0.3479, 2.663, 0.2245, 2.679, 0.2245, 2.654, 0.3479, 2.663, 0.2245, 2.654, 0.33, 2.647, 0.33, 2.647, 0.2245, 2.654, 0.2245, 2.631, 0.33, 2.647, 0.2245, 2.631, 0.3105, 2.627, 0.3105, 2.627, 0.2245, 2.631, 0.3008, 2.616, 0.3008, 2.616, 0.2245, 2.631, 0.2245, 2.608, 0.3008, 2.616, 0.2245, 2.608, 0.3147, 2.599, 0.8037, 2.847, 0.8135, 2.818, 0.8198, 2.837, 0.8486, 2.862, 0.8037, 2.847, 0.8198, 2.837, 0.8135, 2.818, 0.8037, 2.847, 0.7856, 2.799, 0.7983, 2.789, 0.8135, 2.818, 0.7856, 2.799, 0.8135, 2.818, 0.7983, 2.789, 0.826, 2.794, 0.8022, 2.774, 0.826, 2.794, 0.7983, 2.789, 0.8037, 2.847, 0.8486, 2.862, 0.8436, 2.898, 0.8106, 2.885, 0.8037, 2.847, 0.8436, 2.898, 0.8037, 2.847, 0.7813, 2.829, 0.7856, 2.799, 0.7856, 2.799, 0.7813, 2.829, 0.7715, 2.803, 0.8522, 2.783, 0.826, 2.794, 0.8022, 2.774, 0.8436, 2.898, 0.8486, 2.862, 0.8936, 2.868, 0.7949, 2.926, 0.8106, 2.885, 0.8436, 2.898, 0.8936, 2.868, 0.8853, 2.958, 0.8436, 2.898, 0.814, 2.985, 0.8436, 2.898, 0.8853, 2.958, 0.8436, 2.898, 0.814, 2.985, 0.7949, 2.926, 0.7544, 2.831, 0.7715, 2.803, 0.7813, 2.829, 0.7715, 2.803, 0.7544, 2.831, 0.7514, 2.792, 0.814, 2.985, 0.7744, 2.943, 0.7949, 2.926, 0.8853, 2.958, 0.8936, 2.868, 0.9424, 2.908, 0.9424, 2.908, 0.8936, 2.868, 0.9209, 2.857, 0.814, 2.985, 0.7417, 2.987, 0.7744, 2.943, 0.7417, 2.987, 0.752, 2.925, 0.7744, 2.943, 0.9771, 2.845, 0.9424, 2.908, 0.9209, 2.857, 0.9771, 2.845, 0.9209, 2.857, 0.9103, 2.822, 0.7544, 2.831, 0.7245, 2.837, 0.7514, 2.792, 0.7245, 2.837, 0.7544, 2.831, 0.7412, 2.846, 0.9103, 2.822, 0.9897, 2.77, 0.9771, 2.845, 0.7006, 2.897, 0.752, 2.925, 0.7417, 2.987, 0.7417, 2.987, 0.6694, 2.963, 0.7006, 2.897, 0.7006, 2.897, 0.7343, 2.883, 0.752, 2.925, 0.8812, 2.788, 0.9233, 2.775, 0.9103, 2.822, 0.9103, 2.822, 0.9233, 2.775, 0.9897, 2.77, 0.7245, 2.837, 0.7412, 2.846, 0.7343, 2.883, 0.7006, 2.897, 0.7245, 2.837, 0.7343, 2.883, 0.695, 2.862, 0.7245, 2.837, 0.7006, 2.897, 0.7006, 2.897, 0.6694, 2.963, 0.6523, 2.869, 0.6523, 2.869, 0.695, 2.862, 0.7006, 2.897, 0.6694, 2.963, 0.6104, 2.915, 0.6523, 2.869, 0.916, 2.716, 0.9897, 2.77, 0.9233, 2.775, 0.9897, 2.77, 0.916, 2.716, 0.9751, 2.694, 0.6104, 2.915, 0.627, 2.86, 0.6523, 2.869, 0.6104, 2.915, 0.5728, 2.853, 0.627, 2.86, 0.5728, 2.853, 0.6313, 2.831, 0.627, 2.86, 0.5571, 2.779, 0.6313, 2.831, 0.5728, 2.853, 0.9751, 2.694, 0.916, 2.716, 0.9209, 2.688, 0.9375, 2.632, 0.9751, 2.694, 0.9209, 2.688, 0.9375, 2.632, 0.9209, 2.688, 0.895, 2.679, 0.8774, 2.584, 0.9375, 2.632, 0.895, 2.679, 0.6313, 2.831, 0.5571, 2.779, 0.623, 2.773, 0.623, 2.773, 0.6584, 2.795, 0.6313, 2.831, 0.7245, 2.837, 0.7283, 2.808, 0.7514, 2.792, 0.6356, 2.725, 0.623, 2.773, 0.5571, 2.779, 0.6356, 2.725, 0.5571, 2.779, 0.5693, 2.703, 0.8467, 2.65, 0.8774, 2.584, 0.895, 2.679, 0.895, 2.679, 0.852, 2.685, 0.8467, 2.65, 0.8052, 2.56, 0.8774, 2.584, 0.8467, 2.65, 0.7144, 2.786, 0.7514, 2.792, 0.7283, 2.808, 0.5693, 2.703, 0.6255, 2.69, 0.6356, 2.725, 0.5693, 2.703, 0.604, 2.64, 0.6255, 2.69, 0.7514, 2.792, 0.7144, 2.786, 0.7446, 2.772, 0.8467, 2.65, 0.7954, 2.622, 0.8052, 2.56, 0.8467, 2.65, 0.813, 2.663, 0.7954, 2.622, 0.604, 2.64, 0.6528, 2.679, 0.6255, 2.69, 0.8052, 2.56, 0.7954, 2.622, 0.7725, 2.603, 0.7329, 2.562, 0.8052, 2.56, 0.7725, 2.603, 0.6611, 2.589, 0.6528, 2.679, 0.604, 2.64, 0.852, 2.685, 0.8224, 2.71, 0.8467, 2.65, 0.8224, 2.71, 0.813, 2.663, 0.8467, 2.65, 0.6528, 2.679, 0.6611, 2.589, 0.7028, 2.649, 0.7329, 2.562, 0.7028, 2.649, 0.6611, 2.589, 0.7028, 2.649, 0.7329, 2.562, 0.752, 2.621, 0.7329, 2.562, 0.7725, 2.603, 0.752, 2.621, 0.7028, 2.649, 0.698, 2.685, 0.6528, 2.679, 0.813, 2.663, 0.8224, 2.71, 0.8057, 2.701, 0.8224, 2.71, 0.792, 2.716, 0.8057, 2.701, 0.8224, 2.71, 0.8181, 2.737, 0.795, 2.754, 0.792, 2.716, 0.8224, 2.71, 0.795, 2.754, 0.752, 2.621, 0.7363, 2.662, 0.7028, 2.649, 0.7028, 2.649, 0.7432, 2.699, 0.698, 2.685, 0.7363, 2.662, 0.7432, 2.699, 0.7028, 2.649, 0.7432, 2.699, 0.7271, 2.71, 0.698, 2.685, 0.7754, 2.743, 0.792, 2.716, 0.795, 2.754, 0.792, 2.716, 0.7754, 2.743, 0.7653, 2.717, 0.8325, 2.76, 0.795, 2.754, 0.8181, 2.737, 0.7432, 2.699, 0.7334, 2.728, 0.7271, 2.71, 0.7334, 2.728, 0.7432, 2.699, 0.7607, 2.748, 0.7432, 2.699, 0.7653, 2.717, 0.7607, 2.748, 0.7607, 2.748, 0.7653, 2.717, 0.7754, 2.743, 0.795, 2.754, 0.8325, 2.76, 0.8022, 2.774, 0.748, 2.757, 0.7334, 2.728, 0.7607, 2.748, 0.7334, 2.728, 0.748, 2.757, 0.7206, 2.752, 0.8325, 2.76, 0.8522, 2.783, 0.8022, 2.774, 0.8522, 2.783, 0.8325, 2.76, 0.8521, 2.764, 0.7446, 2.772, 0.7206, 2.752, 0.748, 2.757, 0.8521, 2.764, 0.8812, 2.788, 0.8522, 2.783, 0.8812, 2.788, 0.8521, 2.764, 0.8886, 2.751, 0.8886, 2.751, 0.9233, 2.775, 0.8812, 2.788, 0.9233, 2.775, 0.8886, 2.751, 0.916, 2.716, 0.6943, 2.762, 0.7206, 2.752, 0.7446, 2.772, 0.7144, 2.786, 0.6943, 2.762, 0.7446, 2.772, 0.6943, 2.762, 0.7144, 2.786, 0.6948, 2.782, 0.6948, 2.782, 0.6652, 2.758, 0.6943, 2.762, 0.6652, 2.758, 0.6948, 2.782, 0.6584, 2.795, 0.6584, 2.795, 0.623, 2.773, 0.6652, 2.758, 0.6652, 2.758, 0.623, 2.773, 0.6356, 2.725])
me_8fhv3ihytsi1dbp7bhv25aloo_001.materials.append(mat_material__2)
me_8fhv3ihytsi1dbp7bhv25aloo_001.materials.append(mat_material__5)
me_8fhv3ihytsi1dbp7bhv25aloo_001.materials.append(mat_material__4)
me_8fhv3ihytsi1dbp7bhv25aloo_001.materials.append(mat_material__3)
me_8fhv3ihytsi1dbp7bhv25aloo_001.use_remesh_fix_poles = True
me_8fhv3ihytsi1dbp7bhv25aloo_001.use_remesh_preserve_attributes = False
me_8fhv3ihytsi1dbp7bhv25aloo_001.update()

# ---- objects
ob_light = bpy.data.objects.new('Light', light_light)
ob_camera = bpy.data.objects.new('Camera', cam_camera)
ob_missilepod2 = bpy.data.objects.new('missilepod2', me_8fhv3ihytsi1dbp7bhv25aloo_002)
ob_missilepod1 = bpy.data.objects.new('missilepod1', me_8fhv3ihytsi1dbp7bhv25aloo_001)

# ---- transforms, parenting, visibility, modifiers, constraints
ob_light.location = (4.076, 1.005, 5.904)
ob_light.rotation_euler = (0.6503, 0.05522, 1.866)
ob_light.lock_rotations_4d = False
ob_light.empty_display_type = 'ARROWS'
ob_light.color = (0.0, 0.0, 0.0, 0.0)
ob_light.lineart.crease_threshold = 0.0
ob_camera.location = (7.359, -6.926, 4.958)
ob_camera.rotation_euler = (1.109, 0.0, 0.8149)
ob_camera.lock_rotations_4d = False
ob_camera.empty_display_type = 'ARROWS'
ob_camera.color = (0.0, 0.0, 0.0, 0.0)
ob_camera.display_type = 'WIRE'
ob_camera.lineart.crease_threshold = 0.0
ob_missilepod2.location = (0.0, 0.0, 0.0)
ob_missilepod2.rotation_euler = (1.571, -0.0, 1.571)
ob_missilepod2.scale = (10.0, 10.0, 10.0)
ob_missilepod1.location = (0.0, 0.0, 0.0)
ob_missilepod1.rotation_euler = (1.571, 0.0, 1.571)
ob_missilepod1.scale = (10.0, 10.0, 10.0)

# ---- collection membership
col_collection.objects.link(ob_light)
col_collection.objects.link(ob_camera)
col_collection.objects.link(ob_missilepod2)
col_collection.objects.link(ob_missilepod1)

# ---- scene / render settings (as saved in the file)
scene.camera = ob_camera
scene.frame_start = 1; scene.frame_end = 250; scene.frame_set(1)
scene.render.engine = 'BLENDER_EEVEE_NEXT'
scene.cycles.sampling_pattern = 'TABULATED_SOBOL'
scene.cycles.use_light_tree = False
scene.view_settings.view_transform = 'Filmic'
bpy.context.view_layer.update()
